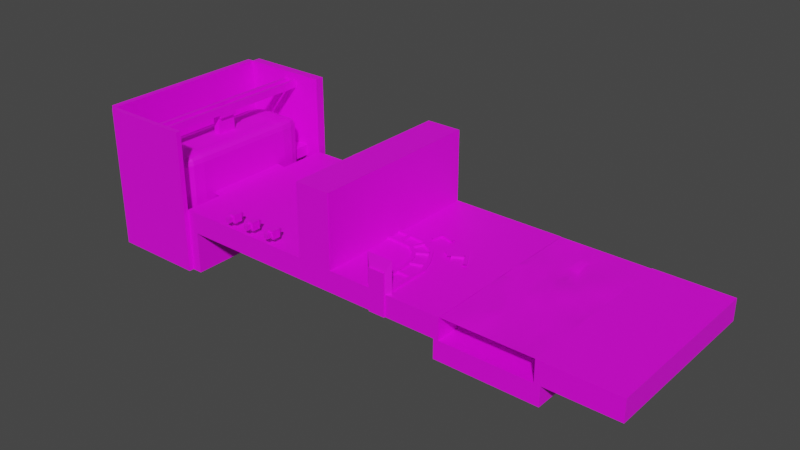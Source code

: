 # Source: Station.blend  (saved by Blender 3.6.13; exported with 4.5.12 LTS)
import bpy
from mathutils import Matrix  # noqa: F401  (used for matrix-valued properties, if any)

bpy.ops.wm.read_factory_settings(use_empty=True)
scene = bpy.context.scene
scene.name = 'Scene'

# ---- collections
col_collection = bpy.data.collections.new('Collection'); scene.collection.children.link(col_collection)

# ---- images (referenced by path relative to the original .blend; pixels are not part of the script)
import os
ASSET_DIR = os.environ.get("B2B_ASSET_DIR", "")  # directory of the original .blend (textures are referenced by path, not embedded)
HERE = os.path.dirname(os.path.abspath(__file__))  # packed textures are extracted next to this script under _unpacked/

def load_image(name, relpath, width, height, colorspace="sRGB"):
    """Load a texture the original file referenced (path relative to the .blend, or extracted next to this script)."""
    p = next((c for c in (os.path.join(HERE, relpath), os.path.join(ASSET_DIR, relpath)) if relpath and os.path.exists(c)), "")
    if p:
        img = bpy.data.images.load(p, check_existing=True)
        img.name = name
    else:  # same state as the original file: an image datablock whose file is absent (Cycles renders it pink)
        img = bpy.data.images.new(name, width, height)
        img.source = "FILE"
        img.filepath = "//" + (relpath or name)
    img.colorspace_settings.name = colorspace
    return img
img_dungeons_2_texture_01_a_png = load_image('Dungeons_2_Texture_01_A.png', 'Dungeons_2_Texture_01_A.png', 1024, 1024, 'sRGB')

# ---- materials (node trees are filled in below, after node groups)
mat_material = bpy.data.materials.new('Material')
mat_material.alpha_threshold = 0.0
mat_material.use_transparent_shadow = False
mat_material.roughness = 0.5
mat_material.line_color = (0.0, 0.0, 0.0, 1.0)

# ---- node groups
ng_auto_smooth = bpy.data.node_groups.new('Auto Smooth', 'GeometryNodeTree')
_s = ng_auto_smooth.interface.new_socket(name='Geometry', in_out='OUTPUT', socket_type='NodeSocketGeometry')
_s = ng_auto_smooth.interface.new_socket(name='Geometry', in_out='INPUT', socket_type='NodeSocketGeometry')
_s = ng_auto_smooth.interface.new_socket(name='Angle', in_out='INPUT', socket_type='NodeSocketFloat')
_s.subtype = 'ANGLE'
_s.min_value = 0.0
_s.max_value = 3.142
ng_auto_smooth.is_modifier = True
_N = ng_auto_smooth.nodes; _L = ng_auto_smooth.links
n0 = _N.new('NodeGroupOutput'); n0.name = 'Group Output'; n0.location = (480, -100)
n1 = _N.new('NodeGroupInput'); n1.name = 'Group Input'; n1.location = (-420, -300)
n2 = _N.new('NodeGroupInput'); n2.name = 'Group Input.001'; n2.location = (-60, -100)
n3 = _N.new('GeometryNodeSetShadeSmooth'); n3.name = 'Set Shade Smooth'; n3.location = (120, -100)
n3.domain = 'EDGE'
n4 = _N.new('GeometryNodeSetShadeSmooth'); n4.name = 'Set Shade Smooth.001'; n4.location = (300, -100)
n5 = _N.new('GeometryNodeInputMeshEdgeAngle'); n5.name = 'Edge Angle'; n5.location = (-420, -220)
n6 = _N.new('GeometryNodeInputEdgeSmooth'); n6.name = 'Is Edge Smooth'; n6.location = (-60, -160)
n7 = _N.new('GeometryNodeInputShadeSmooth'); n7.name = 'Is Face Smooth'; n7.location = (-240, -340)
n8 = _N.new('FunctionNodeBooleanMath'); n8.name = 'Boolean Math'; n8.location = (-60, -220)
n9 = _N.new('FunctionNodeCompare'); n9.name = 'Compare'; n9.location = (-240, -180)
n9.operation = 'LESS_EQUAL'
_L.new(n5.outputs[0], n9.inputs[0])
_L.new(n4.outputs[0], n0.inputs[0])
_L.new(n1.outputs[1], n9.inputs[1])
_L.new(n9.outputs[0], n8.inputs[0])
_L.new(n7.outputs[0], n8.inputs[1])
_L.new(n2.outputs[0], n3.inputs[0])
_L.new(n6.outputs[0], n3.inputs[1])
_L.new(n3.outputs[0], n4.inputs[0])
_L.new(n8.outputs[0], n3.inputs[2])
n0.is_active_output = True

# ---- material node trees
mat_material.use_nodes = True; mat_material.node_tree.nodes.clear()
_N = mat_material.node_tree.nodes; _L = mat_material.node_tree.links
n0 = _N.new('ShaderNodeOutputMaterial'); n0.name = 'Material Output'; n0.location = (300, 300)
n1 = _N.new('ShaderNodeBsdfPrincipled'); n1.name = 'Principled BSDF'; n1.location = (10, 300)
n1.distribution = 'GGX'
n1.subsurface_method = 'RANDOM_WALK_SKIN'
n1.inputs[3].default_value = 1.45
n1.inputs[27].default_value = (0.0, 0.0, 0.0, 1.0)
n1.inputs[28].default_value = 1.0
n2 = _N.new('ShaderNodeTexImage'); n2.name = 'Image Texture'; n2.location = (-302, 103)
n2.image = img_dungeons_2_texture_01_a_png
_L.new(n1.outputs[0], n0.inputs[0])
_L.new(n2.outputs[0], n1.inputs[0])
n0.is_active_output = True

# ---- world
world_world = bpy.data.worlds.new('World'); scene.world = world_world
world_world.use_nodes = True; world_world.node_tree.nodes.clear()
_N = world_world.node_tree.nodes; _L = world_world.node_tree.links
n0 = _N.new('ShaderNodeOutputWorld'); n0.name = 'World Output'; n0.location = (300, 300)
n1 = _N.new('ShaderNodeBackground'); n1.name = 'Background'; n1.location = (10, 300)
n1.inputs[0].default_value = (0.05088, 0.05088, 0.05088, 1.0)
_L.new(n1.outputs[0], n0.inputs[0])
n0.is_active_output = True
world_world.color = (0.05088, 0.05088, 0.05088)
world_world.use_sun_shadow = False
world_world.sun_shadow_jitter_overblur = 0.0

# ---- meshes
me_cube_001 = bpy.data.meshes.new('Cube.001')
me_cube_001.from_pydata([(-1.0, -1.0, -1.0), (-1.0, -1.0, 1.0), (-1.0, 1.0, -1.0), (-1.0, 1.0, 1.0), (1.0, -1.0, -1.0), (1.0, -1.0, 1.0), (1.0, 1.0, -1.0), (1.0, 1.0, 1.0), (-0.8459, 1.0, -1.0), (-0.8459, 1.0, 1.0), (-0.8459, -1.0, -1.0), (-0.8459, -1.0, 1.0), (-1.0, 1.0, -2.788), (-1.0, -1.0, -2.788), (-0.8459, 1.0, -2.788), (-0.8459, -1.0, -2.788), (-3.369, 1.0, -1.0), (-3.369, -1.0, -1.0), (-3.369, 1.0, -2.788), (-3.369, -1.0, -2.788), (-3.498, 1.0, -1.0), (-3.498, -1.0, -1.0), (-3.498, 1.0, -2.788), (-3.498, -1.0, -2.788), (-3.369, 1.0, 0.9838), (-3.369, -1.0, 0.9838), (-3.498, 1.0, 0.9838), (-3.498, -1.0, 0.9838), (-7.348, 1.0, -1.0), (-7.348, -1.0, -1.0), (-7.348, 1.0, 0.9838), (-7.348, -1.0, 0.9838), (-5.247, -1.0, 0.9838), (-5.247, -1.0, -1.0), (-5.247, 1.0, -1.0), (-5.247, 1.0, 0.9838), (-4.82, -1.0, -1.0), (-4.82, 1.0, -1.0), (-4.82, -1.0, 0.9838), (-4.82, 1.0, 0.9838), (-4.82, -1.016, 0.9838), (-5.247, -1.016, 0.9838), (-5.247, -1.016, -1.0), (-4.82, -1.016, -1.0), (-4.82, -1.0, 2.826), (-5.247, -1.0, 2.826), (-4.82, -1.016, 2.826), (-5.247, -1.016, 2.826), (-4.695, -0.9604, 0.9641), (-5.372, -0.9604, 0.9641), (-4.695, -0.9604, 3.888), (-5.372, -0.9604, 3.888), (-6.413, -1.0, 0.9838), (-6.413, 1.0, 0.9838), (-6.413, -1.0, -1.0), (-6.413, 1.0, -1.0), (-7.348, 1.0, 7.678), (-7.348, -1.0, 7.678), (-6.413, -1.0, 7.678), (-6.413, 1.0, 7.678), (-10.89, 1.0, -1.0), (-10.89, -1.0, -1.0), (-10.89, 1.0, 0.9838), (-10.89, -1.0, 0.9838), (-11.16, 1.0, -1.0), (-11.16, -1.0, -1.0), (-11.16, 1.0, 0.9838), (-11.16, -1.0, 0.9838), (-10.89, 1.0, -4.902), (-10.89, -1.0, -4.902), (-11.16, 1.0, -4.902), (-11.16, -1.0, -4.902), (-10.89, 1.0, -4.222), (-11.16, 1.0, -4.222), (-11.16, -1.0, -4.222), (-10.89, -1.0, -4.222), (-13.59, 1.0, -4.902), (-13.59, -1.0, -4.902), (-13.59, 1.0, -4.222), (-13.59, -1.0, -4.222), (-13.76, 1.0, -4.902), (-13.76, -1.0, -4.902), (-13.76, 1.0, -4.222), (-13.76, -1.0, -4.222), (-13.59, 1.0, 8.361), (-13.59, -1.0, 8.361), (-13.76, 1.0, 8.361), (-13.76, -1.0, 8.361), (-6.413, 0.235, 0.9838), (-6.413, -0.2629, 0.9838), (-6.413, -0.395, 3.472), (-6.413, -0.3112, 4.585), (-6.413, -0.2481, 5.558), (-6.413, -0.1435, 5.489), (-6.413, 0.0008236, 6.279), (-6.413, 0.1849, 5.552), (-6.413, 0.3412, 5.446), (-6.413, 0.2932, 3.913), (-6.413, 0.4193, 2.205), (-6.413, 0.2337, 1.627), (-7.34, 0.2385, 0.9557), (-7.348, -0.3745, 0.9838), (-7.348, 0.4226, 2.238), (-7.348, 0.3098, 3.782), (-7.348, 0.3337, 4.354), (-7.348, 0.2289, 4.77), (-7.348, 0.1544, 5.447), (-7.348, -0.1032, 5.371), (-7.348, -0.3027, 4.555), (-7.348, -0.318, 4.557), (-7.348, -0.4987, 3.444), (-7.348, -0.4198, 1.98), (-7.35, 0.235, 0.9838), (-7.35, -0.3728, 0.9838), (-7.35, -0.5001, 3.472), (-7.35, -0.3112, 4.585), (-7.35, -0.2481, 5.558), (-7.35, -0.1435, 5.489), (-7.35, 0.0008236, 6.279), (-7.35, 0.1849, 5.552), (-7.35, 0.3412, 5.446), (-7.35, 0.2932, 3.913), (-7.35, 0.4193, 2.205), (-7.35, 0.2461, 1.029), (-11.16, 1.105, -4.902), (-11.16, 1.105, -4.222), (-13.59, 1.105, -4.902), (-13.59, 1.105, -4.222), (-13.59, 1.0, 8.339), (-11.16, 1.0, 8.339), (-13.59, 1.105, 8.339), (-11.16, 1.105, 8.339), (-11.16, -1.056, -4.902), (-11.16, -1.056, -4.222), (-13.59, -1.056, -4.902), (-13.59, -1.056, -4.222), (-13.59, -1.0, 8.332), (-11.16, -1.0, 8.332), (-13.59, -1.056, 8.332), (-11.16, -1.056, 8.332)], [], [(0, 1, 3, 2), (8, 9, 7, 6), (6, 7, 5, 4), (10, 11, 1, 0), (8, 6, 4, 10), (9, 3, 1, 11), (7, 9, 11, 5), (2, 8, 14, 12), (4, 5, 11, 10), (2, 3, 9, 8), (12, 14, 15, 13), (13, 0, 17, 19), (10, 0, 13, 15), (8, 10, 15, 14), (19, 17, 21, 23), (0, 2, 16, 17), (12, 13, 19, 18), (2, 12, 18, 16), (21, 20, 22, 23), (18, 19, 23, 22), (16, 18, 22, 20), (21, 17, 25, 27), (25, 24, 26, 27), (54, 52, 31, 29), (16, 20, 26, 24), (17, 16, 24, 25), (31, 101, 100, 30, 62, 63), (55, 54, 29, 28), (30, 100, 102, 103, 104, 105, 106, 107, 108, 109, 110, 111, 101, 31, 57, 56), (53, 55, 28, 30), (39, 37, 34, 35), (38, 39, 35, 32), (37, 36, 33, 34), (32, 33, 42, 41), (21, 27, 38, 36), (20, 21, 36, 37), (27, 26, 39, 38), (26, 20, 37, 39), (43, 40, 41, 42), (36, 38, 40, 43), (33, 36, 43, 42), (41, 40, 46, 47), (44, 45, 47, 46), (32, 41, 47, 45), (45, 44, 50, 51), (40, 38, 44, 46), (48, 49, 51, 50), (38, 32, 49, 48), (44, 38, 48, 50), (32, 45, 51, 49), (35, 34, 55, 53), (32, 35, 53, 88, 89, 52), (34, 33, 54, 55), (33, 32, 52, 54), (58, 59, 56, 57), (31, 52, 58, 57), (52, 89, 90, 91, 92, 93, 94, 95, 96, 97, 98, 99, 88, 53, 59, 58), (53, 30, 56, 59), (62, 60, 64, 66), (29, 31, 63, 61), (28, 29, 61, 60), (30, 28, 60, 62), (64, 65, 67, 66), (63, 62, 66, 67), (61, 63, 67, 65), (73, 72, 68, 70), (68, 69, 71, 70), (73, 70, 124, 125), (75, 74, 71, 69), (72, 75, 69, 68), (60, 61, 75, 72), (61, 65, 74, 75), (65, 64, 73, 74), (64, 60, 72, 73), (77, 79, 83, 81), (74, 73, 78, 79), (70, 71, 77, 76), (83, 82, 80, 81), (76, 77, 81, 80), (78, 82, 86, 84), (78, 76, 80, 82), (85, 84, 86, 87), (82, 83, 87, 86), (79, 78, 84, 85), (83, 79, 85, 87), (91, 90, 114, 115), (94, 93, 117, 118), (98, 97, 121, 122), (95, 94, 118, 119), (92, 91, 115, 116), (99, 98, 122, 123), (89, 88, 112, 113), (96, 95, 119, 120), (93, 92, 116, 117), (88, 99, 123, 112), (90, 89, 113, 114), (97, 96, 120, 121), (125, 124, 126, 127), (70, 76, 126, 124), (127, 78, 128, 130), (76, 78, 127, 126), (128, 129, 131, 130), (73, 125, 131, 129), (125, 127, 130, 131), (132, 133, 135, 134), (79, 77, 134, 135), (77, 71, 132, 134), (71, 74, 133, 132), (79, 135, 138, 136), (135, 133, 139, 138), (133, 74, 137, 139)])
_uv = me_cube_001.uv_layers.new(name='UVMap')
_uv.uv.foreach_set('vector', [0.3325, 0.1206, 0.3328, 0.1206, 0.3328, 0.1208, 0.3325, 0.1208, 0.3325, 0.1208, 0.3328, 0.1208, 0.3328, 0.121, 0.3325, 0.121, 0.3325, 0.121, 0.3328, 0.121, 0.3328, 0.1213, 0.3325, 0.1213, 0.3325, 0.1215, 0.3328, 0.1215, 0.3328, 0.1215, 0.3325, 0.1215, 0.3323, 0.121, 0.3325, 0.121, 0.3325, 0.1213, 0.3323, 0.1213, 0.333, 0.121, 0.333, 0.121, 0.333, 0.1213, 0.333, 0.1213, 0.3328, 0.121, 0.333, 0.121, 0.333, 0.1213, 0.3328, 0.1213, 0.3325, 0.1208, 0.3325, 0.1208, 0.3325, 0.1208, 0.3325, 0.1208, 0.3325, 0.1213, 0.3328, 0.1213, 0.3328, 0.1215, 0.3325, 0.1215, 0.3325, 0.1208, 0.3328, 0.1208, 0.3328, 0.1208, 0.3325, 0.1208, 0.3323, 0.121, 0.3323, 0.121, 0.3323, 0.1213, 0.3323, 0.1213, 0.3325, 0.1215, 0.3325, 0.1215, 0.3325, 0.1215, 0.3325, 0.1215, 0.3325, 0.1215, 0.3325, 0.1215, 0.3325, 0.1215, 0.3325, 0.1215, 0.3323, 0.121, 0.3323, 0.1213, 0.3323, 0.1213, 0.3323, 0.121, 0.3325, 0.1215, 0.3325, 0.1215, 0.3325, 0.1215, 0.3325, 0.1215, 0.3325, 0.1206, 0.3325, 0.1208, 0.3325, 0.1208, 0.3325, 0.1206, 0.3323, 0.121, 0.3323, 0.1213, 0.3323, 0.1213, 0.3323, 0.121, 0.3325, 0.1208, 0.3325, 0.1208, 0.3325, 0.1208, 0.3325, 0.1208, 0.3325, 0.1206, 0.3325, 0.1208, 0.3325, 0.1208, 0.3325, 0.1206, 0.3323, 0.121, 0.3323, 0.1213, 0.3323, 0.1213, 0.3323, 0.121, 0.3325, 0.1208, 0.3325, 0.1208, 0.3325, 0.1208, 0.3325, 0.1208, 0.3325, 0.1215, 0.3325, 0.1215, 0.3325, 0.1215, 0.3325, 0.1215, 0.3325, 0.1206, 0.3325, 0.1208, 0.3325, 0.1208, 0.3325, 0.1206, 0.3325, 0.1215, 0.3325, 0.1215, 0.3325, 0.1215, 0.3325, 0.1215, 0.3325, 0.1208, 0.3325, 0.1208, 0.3325, 0.1208, 0.3325, 0.1208, 0.3325, 0.1206, 0.3325, 0.1208, 0.3325, 0.1208, 0.3325, 0.1206, 0.3325, 0.1206, 0.3325, 0.1206, 0.3325, 0.1207, 0.3325, 0.1208, 0.3325, 0.1208, 0.3325, 0.1206, 0.3325, 0.1208, 0.3325, 0.1206, 0.3325, 0.1206, 0.3325, 0.1208, 0.04587, 0.3312, 0.04587, 0.3311, 0.04587, 0.3311, 0.04587, 0.3311, 0.04587, 0.3311, 0.04587, 0.3311, 0.04587, 0.3311, 0.04587, 0.3311, 0.04587, 0.331, 0.04587, 0.331, 0.04587, 0.331, 0.04587, 0.331, 0.04587, 0.331, 0.04587, 0.331, 0.04587, 0.331, 0.04587, 0.3312, 0.3325, 0.1208, 0.3325, 0.1208, 0.3325, 0.1208, 0.3325, 0.1208, 0.3325, 0.1208, 0.3325, 0.1208, 0.3325, 0.1208, 0.3325, 0.1208, 0.3325, 0.1206, 0.3325, 0.1208, 0.3325, 0.1208, 0.3325, 0.1206, 0.3325, 0.1208, 0.3325, 0.1206, 0.3325, 0.1206, 0.3325, 0.1208, 0.3325, 0.1215, 0.3325, 0.1215, 0.3325, 0.1215, 0.3325, 0.1215, 0.3325, 0.1215, 0.3325, 0.1215, 0.3325, 0.1215, 0.3325, 0.1215, 0.3325, 0.1208, 0.3325, 0.1206, 0.3325, 0.1206, 0.3325, 0.1208, 0.3325, 0.1206, 0.3325, 0.1208, 0.3325, 0.1208, 0.3325, 0.1206, 0.3325, 0.1208, 0.3325, 0.1208, 0.3325, 0.1208, 0.3325, 0.1208, 0.3325, 0.1215, 0.3325, 0.1215, 0.3325, 0.1215, 0.3325, 0.1215, 0.3325, 0.1215, 0.3325, 0.1215, 0.3325, 0.1215, 0.3325, 0.1215, 0.3325, 0.1206, 0.3325, 0.1206, 0.3325, 0.1206, 0.3325, 0.1206, 0.3325, 0.1215, 0.3325, 0.1215, 0.3325, 0.1215, 0.3325, 0.1215, 0.3325, 0.1206, 0.3325, 0.1206, 0.3325, 0.1206, 0.3325, 0.1206, 0.3325, 0.1215, 0.3325, 0.1215, 0.3325, 0.1215, 0.3325, 0.1215, 0.3325, 0.1206, 0.3325, 0.1206, 0.3325, 0.1206, 0.3325, 0.1206, 0.3325, 0.1215, 0.3325, 0.1215, 0.3325, 0.1215, 0.3325, 0.1215, 0.01757, 0.009824, 0.01757, 0.009824, 0.01757, 0.009824, 0.01757, 0.009824, 0.3325, 0.1206, 0.3325, 0.1206, 0.3325, 0.1206, 0.3325, 0.1206, 0.3325, 0.1215, 0.3325, 0.1215, 0.3325, 0.1215, 0.3325, 0.1215, 0.3325, 0.1215, 0.3325, 0.1215, 0.3325, 0.1215, 0.3325, 0.1215, 0.3325, 0.1208, 0.3325, 0.1208, 0.3325, 0.1208, 0.3325, 0.1208, 0.3325, 0.1206, 0.3325, 0.1208, 0.3325, 0.1208, 0.3325, 0.1207, 0.3325, 0.1206, 0.3325, 0.1206, 0.3325, 0.1208, 0.3325, 0.1206, 0.3325, 0.1206, 0.3325, 0.1208, 0.3325, 0.1215, 0.3325, 0.1215, 0.3325, 0.1215, 0.3325, 0.1215, 0.04587, 0.331, 0.04587, 0.3312, 0.04587, 0.3312, 0.04587, 0.331, 0.04587, 0.3319, 0.04587, 0.3319, 0.04587, 0.3319, 0.04587, 0.3319, 0.04587, 0.331, 0.04587, 0.331, 0.04587, 0.331, 0.04587, 0.331, 0.04587, 0.331, 0.04587, 0.3311, 0.04587, 0.3311, 0.04587, 0.3311, 0.04587, 0.3311, 0.04587, 0.3311, 0.04587, 0.3311, 0.04587, 0.3311, 0.04587, 0.3311, 0.04587, 0.3312, 0.04587, 0.3312, 0.04587, 0.331, 0.04587, 0.3312, 0.04587, 0.3312, 0.04587, 0.3312, 0.04587, 0.3312, 0.3325, 0.1208, 0.3325, 0.1208, 0.3325, 0.1208, 0.3325, 0.1208, 0.3325, 0.1215, 0.3325, 0.1215, 0.3325, 0.1215, 0.3325, 0.1215, 0.3325, 0.1208, 0.3325, 0.1206, 0.3325, 0.1206, 0.3325, 0.1208, 0.3325, 0.1208, 0.3325, 0.1208, 0.3325, 0.1208, 0.3325, 0.1208, 0.3325, 0.1208, 0.3325, 0.1206, 0.3325, 0.1206, 0.3325, 0.1208, 0.3325, 0.1206, 0.3325, 0.1208, 0.3325, 0.1208, 0.3325, 0.1206, 0.3325, 0.1215, 0.3325, 0.1215, 0.3325, 0.1215, 0.3325, 0.1215, 0.3325, 0.1208, 0.3325, 0.1208, 0.3325, 0.1208, 0.3325, 0.1208, 0.3325, 0.1208, 0.3325, 0.1206, 0.3325, 0.1206, 0.3325, 0.1208, 0.3325, 0.1208, 0.3325, 0.1208, 0.3325, 0.1208, 0.3325, 0.1208, 0.3325, 0.1215, 0.3325, 0.1215, 0.3325, 0.1215, 0.3325, 0.1215, 0.3325, 0.1208, 0.3325, 0.1206, 0.3325, 0.1206, 0.3325, 0.1208, 0.3325, 0.1208, 0.3325, 0.1206, 0.3325, 0.1206, 0.3325, 0.1208, 0.3325, 0.1215, 0.3325, 0.1215, 0.3325, 0.1215, 0.3325, 0.1215, 0.3325, 0.1206, 0.3325, 0.1208, 0.3325, 0.1208, 0.3325, 0.1206, 0.3325, 0.1208, 0.3325, 0.1208, 0.3325, 0.1208, 0.3325, 0.1208, 0.3325, 0.1215, 0.3325, 0.1215, 0.3325, 0.1215, 0.3325, 0.1215, 0.3325, 0.1206, 0.3325, 0.1208, 0.3325, 0.1208, 0.3325, 0.1206, 0.3325, 0.1208, 0.3325, 0.1206, 0.3325, 0.1206, 0.3325, 0.1208, 0.3325, 0.1206, 0.3325, 0.1208, 0.3325, 0.1208, 0.3325, 0.1206, 0.3325, 0.1208, 0.3325, 0.1206, 0.3325, 0.1206, 0.3325, 0.1208, 0.3325, 0.1208, 0.3325, 0.1208, 0.3325, 0.1208, 0.3325, 0.1208, 0.3325, 0.1208, 0.3325, 0.1208, 0.3325, 0.1208, 0.3325, 0.1208, 0.3325, 0.1206, 0.3325, 0.1208, 0.3325, 0.1208, 0.3325, 0.1206, 0.3325, 0.1208, 0.3325, 0.1206, 0.3325, 0.1206, 0.3325, 0.1208, 0.3325, 0.1206, 0.3325, 0.1208, 0.3325, 0.1208, 0.3325, 0.1206, 0.3325, 0.1215, 0.3325, 0.1215, 0.3325, 0.1215, 0.3325, 0.1215, 0.3325, 0.1206, 0.3325, 0.1206, 0.3325, 0.1206, 0.3325, 0.1206, 0.3325, 0.1207, 0.3325, 0.1207, 0.3325, 0.1207, 0.3325, 0.1207, 0.3325, 0.1207, 0.3325, 0.1207, 0.3325, 0.1207, 0.3325, 0.1207, 0.3325, 0.1207, 0.3325, 0.1207, 0.3325, 0.1207, 0.3325, 0.1207, 0.3325, 0.1206, 0.3325, 0.1206, 0.3325, 0.1206, 0.3325, 0.1206, 0.3325, 0.1207, 0.3325, 0.1207, 0.3325, 0.1207, 0.3325, 0.1207, 0.3325, 0.1206, 0.3325, 0.1207, 0.3325, 0.1207, 0.3325, 0.1206, 0.3325, 0.1207, 0.3325, 0.1207, 0.3325, 0.1207, 0.3325, 0.1207, 0.3325, 0.1207, 0.3325, 0.1206, 0.3325, 0.1206, 0.3325, 0.1207, 0.3325, 0.1207, 0.3325, 0.1207, 0.3325, 0.1207, 0.3325, 0.1207, 0.3325, 0.1206, 0.3325, 0.1206, 0.3325, 0.1206, 0.3325, 0.1206, 0.3325, 0.1207, 0.3325, 0.1207, 0.3325, 0.1207, 0.3325, 0.1207, 0.3325, 0.1208, 0.3325, 0.1208, 0.3325, 0.1208, 0.3325, 0.1208, 0.3325, 0.1208, 0.3325, 0.1208, 0.3325, 0.1208, 0.3325, 0.1208, 0.3325, 0.1208, 0.3325, 0.1208, 0.3325, 0.1208, 0.3325, 0.1208, 0.3325, 0.1208, 0.3325, 0.1208, 0.3325, 0.1208, 0.3325, 0.1208, 0.3325, 0.1208, 0.3325, 0.1208, 0.3325, 0.1208, 0.3325, 0.1208, 0.3325, 0.1208, 0.3325, 0.1208, 0.3325, 0.1208, 0.3325, 0.1208, 0.3325, 0.1208, 0.3325, 0.1208, 0.3325, 0.1208, 0.3325, 0.1208, 0.3325, 0.1215, 0.3325, 0.1215, 0.3325, 0.1215, 0.3325, 0.1215, 0.3325, 0.1215, 0.3325, 0.1215, 0.3325, 0.1215, 0.3325, 0.1215, 0.3325, 0.1206, 0.3325, 0.1206, 0.3325, 0.1206, 0.3325, 0.1206, 0.3325, 0.1215, 0.3325, 0.1215, 0.3325, 0.1215, 0.3325, 0.1215, 0.3325, 0.1215, 0.3325, 0.1215, 0.3325, 0.1215, 0.3325, 0.1215, 0.3325, 0.1215, 0.3325, 0.1215, 0.3325, 0.1215, 0.3325, 0.1215, 0.3325, 0.1215, 0.3325, 0.1215, 0.3325, 0.1215, 0.3325, 0.1215])
me_cube_001.materials.append(mat_material)
me_cube_001.update()
me_cube_002 = bpy.data.meshes.new('Cube.002')
me_cube_002.from_pydata([(-17.67, 36.18, 1.0), (-17.67, 36.18, -1.0), (-17.54, 38.17, -1.0), (-17.54, 38.17, 1.0), (-28.07, 36.84, 1.0), (-28.07, 36.84, -1.0), (-28.07, 38.84, -1.0), (-28.07, 38.84, 1.0), (-33.85, 36.86, 1.0), (-33.85, 36.86, -1.0), (-33.84, 38.86, -1.0), (-33.84, 38.86, 1.0), (-19.59, 28.29, 1.0), (-19.59, 28.29, -1.0), (-19.46, 30.29, -1.0), (-19.46, 30.29, 1.0), (-27.82, 28.85, 1.0), (-27.82, 28.85, -1.0), (-27.87, 30.85, -1.0), (-27.87, 30.85, 1.0), (-33.72, 28.73, 1.0), (-33.72, 28.73, -1.0), (-33.77, 30.72, -1.0), (-33.77, 30.72, 1.0), (-18.02, 29.39, -1.0), (-18.02, 29.39, 1.0), (-18.4, 27.48, -1.0), (-18.4, 27.48, 1.0), (-16.65, 35.65, 1.0), (-16.65, 35.65, -1.0), (-25.84, 30.71, 1.0), (-25.84, 28.72, 1.0), (-25.84, 28.72, -1.0), (-25.84, 30.71, -1.0), (-27.47, 36.8, 1.0), (-27.47, 36.8, -1.0), (-25.45, 36.66, 1.0), (-25.45, 36.66, -1.0), (-3.847, 22.05, 1.0), (-3.847, 22.05, -1.0), (-2.114, 23.05, -1.0), (-2.114, 23.05, 1.0), (-8.906, 31.09, 1.0), (-8.906, 31.09, -1.0), (-7.92, 32.83, -1.0), (-7.92, 32.83, 1.0), (-17.67, 36.18, 1.0), (-17.67, 36.18, -1.0), (-17.54, 38.17, -1.0), (-17.54, 38.17, 1.0), (-10.85, 21.62, -1.0), (-10.85, 21.62, 1.0), (-14.96, 25.11, 1.0), (-14.96, 25.11, -1.0), (-13.87, 26.79, -1.0), (-13.87, 26.79, 1.0), (-19.46, 30.29, -1.0), (-19.46, 30.29, 1.0), (-12.95, 25.22, 1.0), (-14.24, 23.75, 1.0), (-14.24, 23.75, -1.0), (-12.95, 25.22, -1.0), (-8.156, 30.12, 1.0), (-8.156, 30.12, -1.0), (-7.268, 28.53, 1.0), (-7.268, 28.53, -1.0), (-18.02, 29.39, -1.0), (-18.02, 29.39, 1.0), (-18.4, 27.48, -1.0), (-18.4, 27.48, 1.0), (-16.65, 35.64, 1.0), (-16.65, 35.64, -1.0), (-15.18, 34.81, -1.0), (-15.18, 34.81, 1.0), (-52.79, 15.4, -5.919), (-52.79, 15.4, 32.56), (-52.79, 57.36, -5.919), (-52.79, 57.36, 32.56), (-33.39, -12.33, -6.989), (-33.39, -12.33, 39.75), (-33.39, 85.09, -6.989), (-33.39, 85.09, 39.75)], [], [(0, 3, 7, 4), (7, 6, 10, 11), (1, 0, 4, 5), (3, 2, 6, 7), (2, 1, 5, 6), (9, 8, 11, 10), (6, 5, 9, 10), (4, 7, 11, 8), (5, 4, 8, 9), (31, 30, 19, 16), (24, 26, 13, 14), (27, 25, 15, 12), (26, 27, 12, 13), (17, 16, 20, 21), (32, 31, 16, 17), (33, 18, 35, 37), (33, 32, 17, 18), (21, 20, 23, 22), (19, 18, 22, 23), (18, 17, 21, 22), (16, 19, 23, 20), (14, 15, 28, 29), (14, 13, 32, 33), (15, 14, 33, 30), (13, 12, 31, 32), (12, 15, 30, 31), (36, 37, 35, 34), (18, 19, 34, 35), (19, 30, 36, 34), (30, 33, 37, 36), (41, 40, 44, 45), (42, 45, 49, 46), (40, 39, 43, 44), (38, 41, 45, 42), (39, 38, 42, 43), (43, 42, 46, 47), (45, 44, 48, 49), (44, 43, 47, 48), (59, 58, 55, 52), (66, 56, 71, 72), (60, 59, 52, 53), (54, 55, 62, 63), (61, 60, 53, 54), (51, 50, 61, 58), (64, 65, 63, 62), (58, 61, 65, 64), (55, 58, 64, 62), (61, 54, 63, 65), (53, 52, 69, 68), (52, 55, 67, 69), (54, 53, 68, 66), (55, 54, 66, 67), (73, 72, 71, 70), (67, 66, 72, 73), (57, 67, 73, 70), (74, 75, 77, 76), (76, 77, 81, 80), (80, 81, 79, 78), (78, 79, 75, 74), (76, 80, 78, 74), (81, 77, 75, 79)])
_uv = me_cube_002.uv_layers.new(name='UVMap')
_uv.uv.foreach_set('vector', [0.3849, 0.1518, 0.3845, 0.1518, 0.3845, 0.1518, 0.3849, 0.1518, 0.3845, 0.1518, 0.3842, 0.1518, 0.3842, 0.1518, 0.3845, 0.1518, 0.3842, 0.1515, 0.3845, 0.1515, 0.3845, 0.1515, 0.3842, 0.1515, 0.3845, 0.1518, 0.3842, 0.1518, 0.3842, 0.1518, 0.3845, 0.1518, 0.3842, 0.1518, 0.3838, 0.1518, 0.3838, 0.1518, 0.3842, 0.1518, 0.3842, 0.1515, 0.3845, 0.1515, 0.3845, 0.1518, 0.3842, 0.1518, 0.3842, 0.1518, 0.3838, 0.1518, 0.3838, 0.1518, 0.3842, 0.1518, 0.3849, 0.1518, 0.3845, 0.1518, 0.3845, 0.1518, 0.3849, 0.1518, 0.3842, 0.1515, 0.3845, 0.1515, 0.3845, 0.1515, 0.3842, 0.1515, 0.3849, 0.1518, 0.3845, 0.1518, 0.3845, 0.1518, 0.3849, 0.1518, 0.3842, 0.1518, 0.3838, 0.1518, 0.3838, 0.1518, 0.3842, 0.1518, 0.3849, 0.1518, 0.3845, 0.1518, 0.3845, 0.1518, 0.3849, 0.1518, 0.3842, 0.1515, 0.3845, 0.1515, 0.3845, 0.1515, 0.3842, 0.1515, 0.3842, 0.1515, 0.3845, 0.1515, 0.3845, 0.1515, 0.3842, 0.1515, 0.3842, 0.1515, 0.3845, 0.1515, 0.3845, 0.1515, 0.3842, 0.1515, 0.7551, 0.636, 0.7551, 0.636, 0.7551, 0.636, 0.7551, 0.636, 0.3842, 0.1518, 0.3838, 0.1518, 0.3838, 0.1518, 0.3842, 0.1518, 0.3842, 0.1515, 0.3845, 0.1515, 0.3845, 0.1518, 0.3842, 0.1518, 0.3845, 0.1518, 0.3842, 0.1518, 0.3842, 0.1518, 0.3845, 0.1518, 0.3842, 0.1518, 0.3838, 0.1518, 0.3838, 0.1518, 0.3842, 0.1518, 0.3849, 0.1518, 0.3845, 0.1518, 0.3845, 0.1518, 0.3849, 0.1518, 0.7551, 0.636, 0.7555, 0.636, 0.7555, 0.636, 0.7551, 0.636, 0.3842, 0.1518, 0.3838, 0.1518, 0.3838, 0.1518, 0.3842, 0.1518, 0.3845, 0.1518, 0.3842, 0.1518, 0.3842, 0.1518, 0.3845, 0.1518, 0.3842, 0.1515, 0.3845, 0.1515, 0.3845, 0.1515, 0.3842, 0.1515, 0.3849, 0.1518, 0.3845, 0.1518, 0.3845, 0.1518, 0.3849, 0.1518, 0.3845, 0.1518, 0.3842, 0.1518, 0.3842, 0.1518, 0.3845, 0.1518, 0.7551, 0.636, 0.7555, 0.636, 0.7555, 0.636, 0.7551, 0.636, 0.7555, 0.636, 0.7555, 0.636, 0.7555, 0.636, 0.7555, 0.636, 0.7555, 0.636, 0.7551, 0.636, 0.7551, 0.636, 0.7555, 0.636, 0.3845, 0.1518, 0.3842, 0.1518, 0.3842, 0.1518, 0.3845, 0.1518, 0.3849, 0.1518, 0.3845, 0.1518, 0.3845, 0.1518, 0.3849, 0.1518, 0.3842, 0.1518, 0.3838, 0.1518, 0.3838, 0.1518, 0.3842, 0.1518, 0.3849, 0.1518, 0.3845, 0.1518, 0.3845, 0.1518, 0.3849, 0.1518, 0.3842, 0.1515, 0.3845, 0.1515, 0.3845, 0.1515, 0.3842, 0.1515, 0.3842, 0.1515, 0.3845, 0.1515, 0.3845, 0.1515, 0.3842, 0.1515, 0.3845, 0.1518, 0.3842, 0.1518, 0.3842, 0.1518, 0.3845, 0.1518, 0.3842, 0.1518, 0.3838, 0.1518, 0.3838, 0.1518, 0.3842, 0.1518, 0.3849, 0.1518, 0.3845, 0.1518, 0.3845, 0.1518, 0.3849, 0.1518, 0.7551, 0.636, 0.7551, 0.636, 0.7551, 0.636, 0.7551, 0.636, 0.3842, 0.1515, 0.3845, 0.1515, 0.3845, 0.1515, 0.3842, 0.1515, 0.7551, 0.636, 0.7555, 0.636, 0.7555, 0.636, 0.7551, 0.636, 0.3842, 0.1518, 0.3838, 0.1518, 0.3838, 0.1518, 0.3842, 0.1518, 0.3845, 0.1518, 0.3842, 0.1518, 0.3842, 0.1518, 0.3845, 0.1518, 0.3845, 0.1518, 0.3842, 0.1518, 0.3842, 0.1518, 0.3845, 0.1518, 0.7555, 0.636, 0.7551, 0.636, 0.7551, 0.636, 0.7555, 0.636, 0.7555, 0.636, 0.7555, 0.636, 0.7555, 0.636, 0.7555, 0.636, 0.7551, 0.636, 0.7551, 0.636, 0.7551, 0.636, 0.7551, 0.636, 0.3842, 0.1515, 0.3845, 0.1515, 0.3845, 0.1515, 0.3842, 0.1515, 0.3849, 0.1518, 0.3845, 0.1518, 0.3845, 0.1518, 0.3849, 0.1518, 0.3842, 0.1518, 0.3838, 0.1518, 0.3838, 0.1518, 0.3842, 0.1518, 0.3845, 0.1518, 0.3842, 0.1518, 0.3842, 0.1518, 0.3845, 0.1518, 0.3845, 0.1518, 0.3842, 0.1518, 0.3842, 0.1518, 0.3845, 0.1518, 0.7555, 0.636, 0.7551, 0.636, 0.7551, 0.636, 0.7555, 0.636, 0.7555, 0.636, 0.7555, 0.636, 0.7555, 0.636, 0.7555, 0.636, 0.05074, 0.3246, 0.05108, 0.3246, 0.05108, 0.3249, 0.05074, 0.3249, 0.05074, 0.3249, 0.05108, 0.3249, 0.05108, 0.3253, 0.05074, 0.3253, 0.05074, 0.3253, 0.05108, 0.3253, 0.05108, 0.3256, 0.05074, 0.3256, 0.05074, 0.3256, 0.05108, 0.3256, 0.05108, 0.326, 0.05074, 0.326, 0.0504, 0.3253, 0.05074, 0.3253, 0.05074, 0.3256, 0.0504, 0.3256, 0.05108, 0.3253, 0.05142, 0.3253, 0.05142, 0.3256, 0.05108, 0.3256])
me_cube_002.materials.append(mat_material)
me_cube_002.update()
me_cube_004 = bpy.data.meshes.new('Cube.004')
me_cube_004.from_pydata([(-1.0, -10.96, -1.0), (-1.0, -10.96, 1.0), (-1.0, 1.0, -1.0), (-1.0, 1.0, 1.0), (1.0, -10.96, -1.0), (1.0, -10.96, 1.0), (1.0, 1.0, -1.0), (1.0, 1.0, 1.0), (-0.9333, 14.44, 1.0), (-0.9333, 14.44, -1.0), (0.9333, 15.16, -1.0), (0.9333, 15.16, 1.0), (-3.847, 22.05, 1.0), (-3.847, 22.05, -1.0), (-2.114, 23.05, -1.0), (-2.114, 23.05, 1.0), (0.9638, 8.684, 1.0), (-0.9638, 8.294, 1.0), (-0.9638, 8.294, -1.0), (0.9638, 8.684, -1.0), (-0.9699, 7.07, 1.0), (-0.9699, 7.07, -1.0), (0.9699, 7.394, 1.0), (0.9699, 7.394, -1.0), (-1.0, -4.6, -1.0), (-1.0, -4.6, 1.0), (1.0, -4.6, -1.0), (1.0, -4.6, 1.0), (-1.0, -3.093, 1.0), (1.0, -3.093, -1.0), (-1.0, -3.093, -1.0), (1.0, -3.093, 1.0), (-0.5905, 19.1, 1.0), (-2.39, 18.24, 1.0), (-2.39, 18.24, -1.0), (-0.5905, 19.1, -1.0), (-1.352, 21.07, 1.0), (-1.352, 21.07, -1.0), (-3.118, 20.14, 1.0), (-3.118, 20.14, -1.0), (-10.27, -10.96, -1.0), (-10.27, -10.96, 1.0), (-10.27, 1.0, -1.0), (-10.27, 1.0, 1.0), (-8.273, -10.96, -1.0), (-8.273, -10.96, 1.0), (-8.273, 1.0, -1.0), (-8.273, 1.0, 1.0), (-10.22, 13.58, 1.0), (-10.22, 13.58, -1.0), (-8.326, 14.22, -1.0), (-8.326, 14.22, 1.0), (-12.6, 20.64, 1.0), (-12.6, 20.64, -1.0), (-10.85, 21.62, -1.0), (-10.85, 21.62, 1.0), (-8.299, 7.609, 1.0), (-10.25, 7.288, 1.0), (-10.25, 7.288, -1.0), (-8.299, 7.609, -1.0), (-10.25, 5.87, 1.0), (-10.25, 5.87, -1.0), (-8.293, 6.119, 1.0), (-8.293, 6.119, -1.0), (-10.27, -4.934, -1.0), (-10.27, -4.934, 1.0), (-8.273, -4.934, -1.0), (-8.273, -4.934, 1.0), (-10.27, -3.522, 1.0), (-8.273, -3.522, -1.0), (-10.27, -3.522, -1.0), (-8.273, -3.522, 1.0), (-9.481, 17.61, 1.0), (-11.31, 16.81, 1.0), (-11.31, 16.81, -1.0), (-9.481, 17.61, -1.0), (-10.76, 15.19, 1.0), (-10.76, 15.19, -1.0), (-8.903, 15.91, 1.0), (-8.903, 15.91, -1.0), (-2.43, 18.26, 1.0), (-3.052, 19.94, 1.0), (-2.43, 18.26, -1.0), (-3.052, 19.94, -1.0), (-0.9498, 6.148, 1.0), (-0.9558, 7.638, 1.0), (-0.9498, 6.148, -1.0), (-0.9558, 7.638, -1.0), (-1.035, -3.522, 1.0), (-1.035, -4.934, 1.0), (-1.035, -4.934, -1.0), (-1.035, -3.522, -1.0), (-12.95, 25.22, 1.0), (-14.24, 23.75, 1.0), (-14.24, 23.75, -1.0), (-12.95, 25.22, -1.0)], [], [(30, 28, 3, 2), (17, 16, 11, 8), (26, 27, 5, 4), (4, 5, 1, 0), (24, 26, 4, 0), (27, 25, 1, 5), (38, 36, 15, 12), (18, 17, 8, 9), (16, 19, 10, 11), (19, 18, 9, 10), (39, 38, 12, 13), (36, 37, 14, 15), (37, 39, 13, 14), (23, 21, 18, 19), (22, 23, 19, 16), (21, 20, 17, 18), (20, 22, 16, 17), (3, 7, 22, 20), (2, 3, 20, 21), (7, 6, 23, 22), (6, 2, 21, 23), (31, 28, 25, 27), (30, 29, 26, 24), (29, 31, 27, 26), (0, 1, 25, 24), (6, 7, 31, 29), (2, 6, 29, 30), (7, 3, 28, 31), (24, 25, 28, 30), (10, 9, 34, 35), (11, 10, 35, 32), (9, 8, 33, 34), (8, 11, 32, 33), (35, 34, 39, 37), (32, 35, 37, 36), (34, 33, 38, 39), (33, 32, 36, 38), (70, 68, 43, 42), (57, 56, 51, 48), (66, 67, 45, 44), (44, 45, 41, 40), (64, 66, 44, 40), (67, 65, 41, 45), (73, 72, 55, 52), (58, 57, 48, 49), (56, 59, 50, 51), (59, 58, 49, 50), (74, 73, 52, 53), (72, 75, 54, 55), (75, 74, 53, 54), (63, 61, 58, 59), (56, 62, 84, 85), (61, 60, 57, 58), (60, 62, 56, 57), (43, 47, 62, 60), (42, 43, 60, 61), (47, 46, 63, 62), (46, 42, 61, 63), (71, 68, 65, 67), (70, 69, 66, 64), (67, 66, 90, 89), (40, 41, 65, 64), (46, 47, 71, 69), (42, 46, 69, 70), (47, 43, 68, 71), (64, 65, 68, 70), (79, 77, 74, 75), (75, 72, 81, 83), (77, 76, 73, 74), (76, 78, 72, 73), (48, 51, 78, 76), (49, 48, 76, 77), (51, 50, 79, 78), (50, 49, 77, 79), (80, 82, 83, 81), (79, 75, 83, 82), (78, 79, 82, 80), (72, 78, 80, 81), (84, 86, 87, 85), (59, 56, 85, 87), (63, 59, 87, 86), (62, 63, 86, 84), (91, 88, 89, 90), (66, 69, 91, 90), (71, 67, 89, 88), (69, 71, 88, 91), (54, 53, 94, 95), (53, 52, 93, 94), (52, 55, 92, 93)])
_uv = me_cube_004.uv_layers.new(name='UVMap')
_uv.uv.foreach_set('vector', [0.3808, 0.1412, 0.3805, 0.1412, 0.3805, 0.141, 0.3808, 0.141, 0.3802, 0.1407, 0.3805, 0.1407, 0.3805, 0.1407, 0.3802, 0.1407, 0.3808, 0.1406, 0.3805, 0.1406, 0.3805, 0.1404, 0.3808, 0.1404, 0.3808, 0.1404, 0.3805, 0.1404, 0.3805, 0.1401, 0.3808, 0.1401, 0.3811, 0.1406, 0.3808, 0.1406, 0.3808, 0.1404, 0.3811, 0.1404, 0.3805, 0.1406, 0.3802, 0.1406, 0.3802, 0.1404, 0.3805, 0.1404, 0.3802, 0.1407, 0.3805, 0.1407, 0.3805, 0.1407, 0.3802, 0.1407, 0.3808, 0.141, 0.3805, 0.141, 0.3805, 0.141, 0.3808, 0.141, 0.3805, 0.1407, 0.3808, 0.1407, 0.3808, 0.1407, 0.3805, 0.1407, 0.3808, 0.1407, 0.3811, 0.1407, 0.3811, 0.1407, 0.3808, 0.1407, 0.3808, 0.141, 0.3805, 0.141, 0.3805, 0.141, 0.3808, 0.141, 0.3805, 0.1407, 0.3808, 0.1407, 0.3808, 0.1407, 0.3805, 0.1407, 0.3808, 0.1407, 0.3811, 0.1407, 0.3811, 0.1407, 0.3808, 0.1407, 0.3808, 0.1407, 0.3811, 0.1407, 0.3811, 0.1407, 0.3808, 0.1407, 0.3805, 0.1407, 0.3808, 0.1407, 0.3808, 0.1407, 0.3805, 0.1407, 0.3808, 0.141, 0.3805, 0.141, 0.3805, 0.141, 0.3808, 0.141, 0.3802, 0.1407, 0.3805, 0.1407, 0.3805, 0.1407, 0.3802, 0.1407, 0.3802, 0.1407, 0.3805, 0.1407, 0.3805, 0.1407, 0.3802, 0.1407, 0.3808, 0.141, 0.3805, 0.141, 0.3805, 0.141, 0.3808, 0.141, 0.3805, 0.1407, 0.3808, 0.1407, 0.3808, 0.1407, 0.3805, 0.1407, 0.3808, 0.1407, 0.3811, 0.1407, 0.3811, 0.1407, 0.3808, 0.1407, 0.3805, 0.1406, 0.3802, 0.1406, 0.3802, 0.1406, 0.3805, 0.1406, 0.3811, 0.1406, 0.3808, 0.1406, 0.3808, 0.1406, 0.3811, 0.1406, 0.3808, 0.1406, 0.3805, 0.1406, 0.3805, 0.1406, 0.3808, 0.1406, 0.3808, 0.1414, 0.3805, 0.1414, 0.3805, 0.1412, 0.3808, 0.1412, 0.3808, 0.1407, 0.3805, 0.1407, 0.3805, 0.1406, 0.3808, 0.1406, 0.3811, 0.1407, 0.3808, 0.1407, 0.3808, 0.1406, 0.3811, 0.1406, 0.3805, 0.1407, 0.3802, 0.1407, 0.3802, 0.1406, 0.3805, 0.1406, 0.3808, 0.1412, 0.3805, 0.1412, 0.3805, 0.1412, 0.3808, 0.1412, 0.3808, 0.1407, 0.3811, 0.1407, 0.3811, 0.1407, 0.3808, 0.1407, 0.3805, 0.1407, 0.3808, 0.1407, 0.3808, 0.1407, 0.3805, 0.1407, 0.3808, 0.141, 0.3805, 0.141, 0.3805, 0.141, 0.3808, 0.141, 0.3802, 0.1407, 0.3805, 0.1407, 0.3805, 0.1407, 0.3802, 0.1407, 0.3808, 0.1407, 0.3811, 0.1407, 0.3811, 0.1407, 0.3808, 0.1407, 0.3805, 0.1407, 0.3808, 0.1407, 0.3808, 0.1407, 0.3805, 0.1407, 0.3808, 0.141, 0.3805, 0.141, 0.3805, 0.141, 0.3808, 0.141, 0.3802, 0.1407, 0.3805, 0.1407, 0.3805, 0.1407, 0.3802, 0.1407, 0.3808, 0.1412, 0.3805, 0.1412, 0.3805, 0.141, 0.3808, 0.141, 0.3802, 0.1407, 0.3805, 0.1407, 0.3805, 0.1407, 0.3802, 0.1407, 0.3808, 0.1406, 0.3805, 0.1406, 0.3805, 0.1404, 0.3808, 0.1404, 0.3808, 0.1404, 0.3805, 0.1404, 0.3805, 0.1401, 0.3808, 0.1401, 0.3811, 0.1406, 0.3808, 0.1406, 0.3808, 0.1404, 0.3811, 0.1404, 0.3805, 0.1406, 0.3802, 0.1406, 0.3802, 0.1404, 0.3805, 0.1404, 0.3802, 0.1407, 0.3805, 0.1407, 0.3805, 0.1407, 0.3802, 0.1407, 0.3808, 0.141, 0.3805, 0.141, 0.3805, 0.141, 0.3808, 0.141, 0.3805, 0.1407, 0.3808, 0.1407, 0.3808, 0.1407, 0.3805, 0.1407, 0.3808, 0.1407, 0.3811, 0.1407, 0.3811, 0.1407, 0.3808, 0.1407, 0.3808, 0.141, 0.3805, 0.141, 0.3805, 0.141, 0.3808, 0.141, 0.3805, 0.1407, 0.3808, 0.1407, 0.3808, 0.1407, 0.3805, 0.1407, 0.3808, 0.1407, 0.3811, 0.1407, 0.3811, 0.1407, 0.3808, 0.1407, 0.3808, 0.1407, 0.3811, 0.1407, 0.3811, 0.1407, 0.3808, 0.1407, 0.7121, 0.6337, 0.7121, 0.6337, 0.7121, 0.6337, 0.7121, 0.6337, 0.3808, 0.141, 0.3805, 0.141, 0.3805, 0.141, 0.3808, 0.141, 0.3802, 0.1407, 0.3805, 0.1407, 0.3805, 0.1407, 0.3802, 0.1407, 0.3802, 0.1407, 0.3805, 0.1407, 0.3805, 0.1407, 0.3802, 0.1407, 0.3808, 0.141, 0.3805, 0.141, 0.3805, 0.141, 0.3808, 0.141, 0.3805, 0.1407, 0.3808, 0.1407, 0.3808, 0.1407, 0.3805, 0.1407, 0.3808, 0.1407, 0.3811, 0.1407, 0.3811, 0.1407, 0.3808, 0.1407, 0.3805, 0.1406, 0.3802, 0.1406, 0.3802, 0.1406, 0.3805, 0.1406, 0.3811, 0.1406, 0.3808, 0.1406, 0.3808, 0.1406, 0.3811, 0.1406, 0.7121, 0.6098, 0.7604, 0.6098, 0.7604, 0.6098, 0.7121, 0.6098, 0.3808, 0.1414, 0.3805, 0.1414, 0.3805, 0.1412, 0.3808, 0.1412, 0.3808, 0.1407, 0.3805, 0.1407, 0.3805, 0.1406, 0.3808, 0.1406, 0.3811, 0.1407, 0.3808, 0.1407, 0.3808, 0.1406, 0.3811, 0.1406, 0.3805, 0.1407, 0.3802, 0.1407, 0.3802, 0.1406, 0.3805, 0.1406, 0.3808, 0.1412, 0.3805, 0.1412, 0.3805, 0.1412, 0.3808, 0.1412, 0.3808, 0.1407, 0.3811, 0.1407, 0.3811, 0.1407, 0.3808, 0.1407, 0.7604, 0.6337, 0.7121, 0.6337, 0.7121, 0.6337, 0.7604, 0.6337, 0.3808, 0.141, 0.3805, 0.141, 0.3805, 0.141, 0.3808, 0.141, 0.3802, 0.1407, 0.3805, 0.1407, 0.3805, 0.1407, 0.3802, 0.1407, 0.3802, 0.1407, 0.3805, 0.1407, 0.3805, 0.1407, 0.3802, 0.1407, 0.3808, 0.141, 0.3805, 0.141, 0.3805, 0.141, 0.3808, 0.141, 0.3805, 0.1407, 0.3808, 0.1407, 0.3808, 0.1407, 0.3805, 0.1407, 0.3808, 0.1407, 0.3811, 0.1407, 0.3811, 0.1407, 0.3808, 0.1407, 0.3805, 0.1407, 0.3808, 0.1407, 0.3808, 0.1407, 0.3805, 0.1407, 0.3808, 0.1407, 0.3808, 0.1407, 0.3808, 0.1407, 0.3808, 0.1407, 0.7121, 0.6337, 0.7604, 0.6337, 0.7604, 0.6337, 0.7121, 0.6337, 0.7121, 0.6337, 0.7121, 0.6337, 0.7121, 0.6337, 0.7121, 0.6337, 0.3805, 0.1407, 0.3808, 0.1407, 0.3808, 0.1407, 0.3805, 0.1407, 0.7604, 0.6337, 0.7121, 0.6337, 0.7121, 0.6337, 0.7604, 0.6337, 0.3808, 0.1407, 0.3808, 0.1407, 0.3808, 0.1407, 0.3808, 0.1407, 0.7121, 0.6337, 0.7604, 0.6337, 0.7604, 0.6337, 0.7121, 0.6337, 0.3808, 0.1406, 0.3805, 0.1406, 0.3805, 0.1406, 0.3808, 0.1406, 0.3808, 0.1406, 0.3808, 0.1406, 0.3808, 0.1406, 0.3808, 0.1406, 0.7121, 0.6155, 0.7121, 0.6098, 0.7121, 0.6098, 0.7121, 0.6155, 0.7604, 0.6155, 0.7121, 0.6155, 0.7121, 0.6155, 0.7604, 0.6155, 0.3808, 0.1407, 0.3811, 0.1407, 0.3811, 0.1407, 0.3808, 0.1407, 0.3808, 0.141, 0.3805, 0.141, 0.3805, 0.141, 0.3808, 0.141, 0.3802, 0.1407, 0.3805, 0.1407, 0.3805, 0.1407, 0.3802, 0.1407])
me_cube_004.materials.append(mat_material)
me_cube_004.update()
me_cube_007 = bpy.data.meshes.new('Cube.007')
me_cube_007.from_pydata([(-21.86, 37.31, 1.0), (-21.86, 37.31, -1.0), (-21.39, 39.25, -1.0), (-21.39, 39.25, 1.0), (-31.67, 39.83, 1.0), (-31.67, 39.83, -1.0), (-32.09, 41.78, -1.0), (-32.09, 41.78, 1.0), (-31.8, 33.67, -1.0), (-31.8, 33.67, 1.0), (-30.17, 33.2, -1.0), (-30.17, 33.2, 1.0), (-30.55, 39.59, 1.0), (-30.55, 39.59, -1.0), (-28.91, 39.18, -1.0), (-28.91, 39.18, 1.0), (-3.847, 22.05, 1.0), (-3.847, 22.05, -1.0), (-2.114, 23.05, -1.0), (-2.114, 23.05, 1.0), (-8.906, 31.09, 1.0), (-8.906, 31.09, -1.0), (-7.92, 32.83, -1.0), (-7.92, 32.83, 1.0), (-10.85, 21.62, -1.0), (-10.85, 21.62, 1.0), (-14.96, 25.11, 1.0), (-14.96, 25.11, -1.0), (-13.87, 26.79, -1.0), (-13.87, 26.79, 1.0), (-12.95, 25.22, 1.0), (-14.24, 23.75, 1.0), (-14.24, 23.75, -1.0), (-12.95, 25.22, -1.0), (-8.156, 30.12, 1.0), (-8.156, 30.12, -1.0), (-7.268, 28.53, 1.0), (-7.268, 28.53, -1.0), (-18.02, 29.39, -1.0), (-18.02, 29.39, 1.0), (-18.4, 27.48, -1.0), (-18.4, 27.48, 1.0)], [], [(0, 3, 7, 4), (1, 0, 4, 5), (3, 2, 6, 7), (2, 1, 5, 6), (10, 8, 13, 14), (15, 14, 13, 12), (11, 10, 14, 15), (9, 11, 15, 12), (19, 18, 22, 23), (18, 17, 21, 22), (16, 19, 23, 20), (17, 16, 20, 21), (31, 30, 29, 26), (32, 31, 26, 27), (28, 29, 34, 35), (33, 32, 27, 28), (25, 24, 33, 30), (36, 37, 35, 34), (30, 33, 37, 36), (29, 30, 36, 34), (33, 28, 35, 37), (27, 26, 41, 40), (26, 29, 39, 41), (28, 27, 40, 38), (29, 28, 38, 39)])
_uv = me_cube_007.uv_layers.new(name='UVMap')
_uv.uv.foreach_set('vector', [0.384, 0.1475, 0.3819, 0.1475, 0.3819, 0.1475, 0.384, 0.1475, 0.3798, 0.1454, 0.3819, 0.1454, 0.3819, 0.1454, 0.3798, 0.1454, 0.3819, 0.1475, 0.3798, 0.1475, 0.3798, 0.1475, 0.3819, 0.1475, 0.3798, 0.1475, 0.3777, 0.1475, 0.3777, 0.1475, 0.3798, 0.1475, 0.7607, 0.6846, 0.7607, 0.6846, 0.7607, 0.6846, 0.7607, 0.6846, 0.3819, 0.1475, 0.3798, 0.1475, 0.3798, 0.1475, 0.3819, 0.1475, 0.7628, 0.6846, 0.7607, 0.6846, 0.7607, 0.6846, 0.7628, 0.6846, 0.7628, 0.6846, 0.7628, 0.6846, 0.7628, 0.6846, 0.7628, 0.6846, 0.3819, 0.1475, 0.3798, 0.1475, 0.3798, 0.1475, 0.3819, 0.1475, 0.3798, 0.1475, 0.3777, 0.1475, 0.3777, 0.1475, 0.3798, 0.1475, 0.384, 0.1475, 0.3819, 0.1475, 0.3819, 0.1475, 0.384, 0.1475, 0.3798, 0.1454, 0.3819, 0.1454, 0.3819, 0.1454, 0.3798, 0.1454, 0.384, 0.1475, 0.3819, 0.1475, 0.3819, 0.1475, 0.384, 0.1475, 0.3798, 0.1454, 0.3819, 0.1454, 0.3819, 0.1454, 0.3798, 0.1454, 0.7607, 0.6846, 0.7628, 0.6846, 0.7628, 0.6846, 0.7607, 0.6846, 0.3798, 0.1475, 0.3777, 0.1475, 0.3777, 0.1475, 0.3798, 0.1475, 0.3819, 0.1475, 0.3798, 0.1475, 0.3798, 0.1475, 0.3819, 0.1475, 0.3819, 0.1475, 0.3798, 0.1475, 0.3798, 0.1475, 0.3819, 0.1475, 0.7628, 0.6846, 0.7607, 0.6846, 0.7607, 0.6846, 0.7628, 0.6846, 0.7628, 0.6846, 0.7628, 0.6846, 0.7628, 0.6846, 0.7628, 0.6846, 0.7607, 0.6846, 0.7607, 0.6846, 0.7607, 0.6846, 0.7607, 0.6846, 0.3798, 0.1454, 0.3819, 0.1454, 0.3819, 0.1454, 0.3798, 0.1454, 0.384, 0.1475, 0.3819, 0.1475, 0.3819, 0.1475, 0.384, 0.1475, 0.3798, 0.1475, 0.3777, 0.1475, 0.3777, 0.1475, 0.3798, 0.1475, 0.3819, 0.1475, 0.3798, 0.1475, 0.3798, 0.1475, 0.3819, 0.1475])
me_cube_007.materials.append(mat_material)
me_cube_007.update()
me_cube_011 = bpy.data.meshes.new('Cube.011')
me_cube_011.from_pydata([(-1.0, -1.0, -1.0), (-1.0, -1.0, 1.0), (-0.5624, 1.0, -0.5624), (-0.5624, 1.0, 0.5624), (1.0, -1.0, -1.0), (1.0, -1.0, 1.0), (0.5624, 1.0, -0.5624), (0.5624, 1.0, 0.5624), (-1.0, 1.0, 1.0), (-1.0, 1.0, -1.0), (1.0, 1.0, -1.0), (1.0, 1.0, 1.0), (-0.5624, 2.203, 0.5624), (-0.5624, 2.203, -0.5624), (0.5624, 2.203, -0.5624), (0.5624, 2.203, 0.5624), (-0.5169, -1.621, -0.5169), (-0.5169, -1.621, 0.5169), (0.5169, -1.621, 0.5169), (0.5169, -1.621, -0.5169), (-0.236, -2.248, -0.236), (-0.236, -2.248, 0.236), (0.236, -2.248, 0.236), (0.236, -2.248, -0.236), (-0.236, -1.354, -0.236), (-0.236, -1.354, 0.236), (0.236, -1.354, 0.236), (0.236, -1.354, -0.236), (1.181, -39.57, -1.0), (1.181, -39.57, 1.0), (0.7429, -41.57, -0.5624), (0.7429, -41.57, 0.5624), (-0.8195, -39.57, -1.0), (-0.8195, -39.57, 1.0), (-0.3819, -41.57, -0.5624), (-0.3819, -41.57, 0.5624), (1.181, -41.57, 1.0), (1.181, -41.57, -1.0), (-0.8195, -41.57, -1.0), (-0.8195, -41.57, 1.0), (0.7429, -42.77, 0.5624), (0.7429, -42.77, -0.5624), (-0.3819, -42.77, -0.5624), (-0.3819, -42.77, 0.5624), (0.6974, -38.94, -0.5169), (0.6974, -38.94, 0.5169), (-0.3364, -38.94, 0.5169), (-0.3364, -38.94, -0.5169), (0.4165, -38.32, -0.236), (0.4165, -38.32, 0.236), (-0.05553, -38.32, 0.236), (-0.05553, -38.32, -0.236), (0.4165, -39.21, -0.236), (0.4165, -39.21, 0.236), (-0.05553, -39.21, 0.236), (-0.05553, -39.21, -0.236), (6.822, -39.57, -1.0), (6.822, -39.57, 1.0), (6.384, -41.57, -0.5624), (6.384, -41.57, 0.5624), (4.822, -39.57, -1.0), (4.822, -39.57, 1.0), (5.259, -41.57, -0.5624), (5.259, -41.57, 0.5624), (6.822, -41.57, 1.0), (6.822, -41.57, -1.0), (4.822, -41.57, -1.0), (4.822, -41.57, 1.0), (6.384, -42.77, 0.5624), (6.384, -42.77, -0.5624), (5.259, -42.77, -0.5624), (5.259, -42.77, 0.5624), (6.339, -38.94, -0.5169), (6.339, -38.94, 0.5169), (5.305, -38.94, 0.5169), (5.305, -38.94, -0.5169), (6.058, -38.32, -0.236), (6.058, -38.32, 0.236), (5.586, -38.32, 0.236), (5.586, -38.32, -0.236), (6.058, -39.21, -0.236), (6.058, -39.21, 0.236), (5.586, -39.21, 0.236), (5.586, -39.21, -0.236), (13.0, -39.57, -1.0), (13.0, -39.57, 1.0), (12.57, -41.57, -0.5624), (12.57, -41.57, 0.5624), (11.0, -39.57, -1.0), (11.0, -39.57, 1.0), (11.44, -41.57, -0.5624), (11.44, -41.57, 0.5624), (13.0, -41.57, 1.0), (13.0, -41.57, -1.0), (11.0, -41.57, -1.0), (11.0, -41.57, 1.0), (12.57, -42.77, 0.5624), (12.57, -42.77, -0.5624), (11.44, -42.77, -0.5624), (11.44, -42.77, 0.5624), (12.52, -38.94, -0.5169), (12.52, -38.94, 0.5169), (11.49, -38.94, 0.5169), (11.49, -38.94, -0.5169), (12.24, -38.32, -0.236), (12.24, -38.32, 0.236), (11.77, -38.32, 0.236), (11.77, -38.32, -0.236), (12.24, -39.21, -0.236), (12.24, -39.21, 0.236), (11.77, -39.21, 0.236), (11.77, -39.21, -0.236), (5.183, -1.0, -1.0), (5.183, -1.0, 1.0), (5.62, 1.0, -0.5624), (5.62, 1.0, 0.5624), (7.183, -1.0, -1.0), (7.183, -1.0, 1.0), (6.745, 1.0, -0.5624), (6.745, 1.0, 0.5624), (5.183, 1.0, 1.0), (5.183, 1.0, -1.0), (7.183, 1.0, -1.0), (7.183, 1.0, 1.0), (5.62, 2.203, 0.5624), (5.62, 2.203, -0.5624), (6.745, 2.203, -0.5624), (6.745, 2.203, 0.5624), (5.666, -1.621, -0.5169), (5.666, -1.621, 0.5169), (6.7, -1.621, 0.5169), (6.7, -1.621, -0.5169), (5.947, -2.248, -0.236), (5.947, -2.248, 0.236), (6.419, -2.248, 0.236), (6.419, -2.248, -0.236), (5.947, -1.354, -0.236), (5.947, -1.354, 0.236), (6.419, -1.354, 0.236), (6.419, -1.354, -0.236), (10.82, -1.0, -1.0), (10.82, -1.0, 1.0), (11.26, 1.0, -0.5624), (11.26, 1.0, 0.5624), (12.82, -1.0, -1.0), (12.82, -1.0, 1.0), (12.39, 1.0, -0.5624), (12.39, 1.0, 0.5624), (10.82, 1.0, 1.0), (10.82, 1.0, -1.0), (12.82, 1.0, -1.0), (12.82, 1.0, 1.0), (11.26, 2.203, 0.5624), (11.26, 2.203, -0.5624), (12.39, 2.203, -0.5624), (12.39, 2.203, 0.5624), (11.31, -1.621, -0.5169), (11.31, -1.621, 0.5169), (12.34, -1.621, 0.5169), (12.34, -1.621, -0.5169), (11.59, -2.248, -0.236), (11.59, -2.248, 0.236), (12.06, -2.248, 0.236), (12.06, -2.248, -0.236), (11.59, -1.354, -0.236), (11.59, -1.354, 0.236), (12.06, -1.354, 0.236), (12.06, -1.354, -0.236)], [], [(0, 1, 8, 9), (3, 7, 15, 12), (10, 11, 5, 4), (4, 5, 18, 19), (9, 10, 4, 0), (11, 8, 1, 5), (3, 2, 9, 8), (2, 6, 10, 9), (7, 3, 8, 11), (6, 7, 11, 10), (13, 12, 15, 14), (2, 3, 12, 13), (7, 6, 14, 15), (6, 2, 13, 14), (18, 17, 21, 22), (1, 0, 16, 17), (0, 4, 19, 16), (5, 1, 17, 18), (20, 23, 27, 24), (19, 18, 22, 23), (16, 19, 23, 20), (17, 16, 20, 21), (27, 26, 25, 24), (21, 20, 24, 25), (22, 21, 25, 26), (23, 22, 26, 27), (28, 29, 36, 37), (31, 35, 43, 40), (38, 39, 33, 32), (32, 33, 46, 47), (37, 38, 32, 28), (39, 36, 29, 33), (31, 30, 37, 36), (30, 34, 38, 37), (35, 31, 36, 39), (34, 35, 39, 38), (41, 40, 43, 42), (30, 31, 40, 41), (35, 34, 42, 43), (34, 30, 41, 42), (46, 45, 49, 50), (29, 28, 44, 45), (28, 32, 47, 44), (33, 29, 45, 46), (48, 51, 55, 52), (47, 46, 50, 51), (44, 47, 51, 48), (45, 44, 48, 49), (55, 54, 53, 52), (49, 48, 52, 53), (50, 49, 53, 54), (51, 50, 54, 55), (56, 57, 64, 65), (59, 63, 71, 68), (66, 67, 61, 60), (60, 61, 74, 75), (65, 66, 60, 56), (67, 64, 57, 61), (59, 58, 65, 64), (58, 62, 66, 65), (63, 59, 64, 67), (62, 63, 67, 66), (69, 68, 71, 70), (58, 59, 68, 69), (63, 62, 70, 71), (62, 58, 69, 70), (74, 73, 77, 78), (57, 56, 72, 73), (56, 60, 75, 72), (61, 57, 73, 74), (76, 79, 83, 80), (75, 74, 78, 79), (72, 75, 79, 76), (73, 72, 76, 77), (83, 82, 81, 80), (77, 76, 80, 81), (78, 77, 81, 82), (79, 78, 82, 83), (84, 85, 92, 93), (87, 91, 99, 96), (94, 95, 89, 88), (88, 89, 102, 103), (93, 94, 88, 84), (95, 92, 85, 89), (87, 86, 93, 92), (86, 90, 94, 93), (91, 87, 92, 95), (90, 91, 95, 94), (97, 96, 99, 98), (86, 87, 96, 97), (91, 90, 98, 99), (90, 86, 97, 98), (102, 101, 105, 106), (85, 84, 100, 101), (84, 88, 103, 100), (89, 85, 101, 102), (104, 107, 111, 108), (103, 102, 106, 107), (100, 103, 107, 104), (101, 100, 104, 105), (111, 110, 109, 108), (105, 104, 108, 109), (106, 105, 109, 110), (107, 106, 110, 111), (112, 113, 120, 121), (115, 119, 127, 124), (122, 123, 117, 116), (116, 117, 130, 131), (121, 122, 116, 112), (123, 120, 113, 117), (115, 114, 121, 120), (114, 118, 122, 121), (119, 115, 120, 123), (118, 119, 123, 122), (125, 124, 127, 126), (114, 115, 124, 125), (119, 118, 126, 127), (118, 114, 125, 126), (130, 129, 133, 134), (113, 112, 128, 129), (112, 116, 131, 128), (117, 113, 129, 130), (132, 135, 139, 136), (131, 130, 134, 135), (128, 131, 135, 132), (129, 128, 132, 133), (139, 138, 137, 136), (133, 132, 136, 137), (134, 133, 137, 138), (135, 134, 138, 139), (140, 141, 148, 149), (143, 147, 155, 152), (150, 151, 145, 144), (144, 145, 158, 159), (149, 150, 144, 140), (151, 148, 141, 145), (143, 142, 149, 148), (142, 146, 150, 149), (147, 143, 148, 151), (146, 147, 151, 150), (153, 152, 155, 154), (142, 143, 152, 153), (147, 146, 154, 155), (146, 142, 153, 154), (158, 157, 161, 162), (141, 140, 156, 157), (140, 144, 159, 156), (145, 141, 157, 158), (160, 163, 167, 164), (159, 158, 162, 163), (156, 159, 163, 160), (157, 156, 160, 161), (167, 166, 165, 164), (161, 160, 164, 165), (162, 161, 165, 166), (163, 162, 166, 167)])
_uv = me_cube_011.uv_layers.new(name='UVMap')
_uv.uv.foreach_set('vector', [0.3864, 0.1432, 0.387, 0.1432, 0.387, 0.1439, 0.3864, 0.1439, 0.3869, 0.144, 0.3869, 0.1444, 0.3869, 0.1444, 0.3869, 0.144, 0.3864, 0.1445, 0.387, 0.1445, 0.387, 0.1452, 0.3864, 0.1452, 0.3864, 0.1452, 0.387, 0.1452, 0.387, 0.1452, 0.3864, 0.1452, 0.3857, 0.1445, 0.3864, 0.1445, 0.3864, 0.1452, 0.3857, 0.1452, 0.387, 0.1445, 0.3877, 0.1445, 0.3877, 0.1452, 0.387, 0.1452, 0.3869, 0.144, 0.3865, 0.144, 0.3864, 0.1439, 0.387, 0.1439, 0.3865, 0.144, 0.3865, 0.1444, 0.3864, 0.1445, 0.3864, 0.1439, 0.3869, 0.1444, 0.3869, 0.144, 0.387, 0.1439, 0.387, 0.1445, 0.3865, 0.1444, 0.3869, 0.1444, 0.387, 0.1445, 0.3864, 0.1445, 0.3865, 0.144, 0.3869, 0.144, 0.3869, 0.1444, 0.3865, 0.1444, 0.3865, 0.144, 0.3869, 0.144, 0.3869, 0.144, 0.3865, 0.144, 0.3869, 0.1444, 0.3865, 0.1444, 0.3865, 0.1444, 0.3869, 0.1444, 0.3865, 0.1444, 0.3865, 0.144, 0.3865, 0.144, 0.3865, 0.1444, 0.387, 0.1452, 0.3877, 0.1452, 0.3877, 0.1452, 0.387, 0.1452, 0.387, 0.1432, 0.3864, 0.1432, 0.3864, 0.1432, 0.387, 0.1432, 0.3857, 0.1452, 0.3864, 0.1452, 0.3864, 0.1452, 0.3857, 0.1452, 0.387, 0.1452, 0.3877, 0.1452, 0.3877, 0.1452, 0.387, 0.1452, 0.3857, 0.1452, 0.3864, 0.1452, 0.3864, 0.1452, 0.3857, 0.1452, 0.3864, 0.1452, 0.387, 0.1452, 0.387, 0.1452, 0.3864, 0.1452, 0.3857, 0.1452, 0.3864, 0.1452, 0.3864, 0.1452, 0.3857, 0.1452, 0.387, 0.1432, 0.3864, 0.1432, 0.3864, 0.1432, 0.387, 0.1432, 0.3864, 0.1452, 0.387, 0.1452, 0.387, 0.1458, 0.3864, 0.1458, 0.387, 0.1432, 0.3864, 0.1432, 0.3864, 0.1432, 0.387, 0.1432, 0.387, 0.1452, 0.3877, 0.1452, 0.3877, 0.1452, 0.387, 0.1452, 0.3864, 0.1452, 0.387, 0.1452, 0.387, 0.1452, 0.3864, 0.1452, 0.3864, 0.1432, 0.387, 0.1432, 0.387, 0.1439, 0.3864, 0.1439, 0.3869, 0.144, 0.3869, 0.1444, 0.3869, 0.1444, 0.3869, 0.144, 0.3864, 0.1445, 0.387, 0.1445, 0.387, 0.1452, 0.3864, 0.1452, 0.3864, 0.1452, 0.387, 0.1452, 0.387, 0.1452, 0.3864, 0.1452, 0.3857, 0.1445, 0.3864, 0.1445, 0.3864, 0.1452, 0.3857, 0.1452, 0.387, 0.1445, 0.3877, 0.1445, 0.3877, 0.1452, 0.387, 0.1452, 0.3869, 0.144, 0.3865, 0.144, 0.3864, 0.1439, 0.387, 0.1439, 0.3865, 0.144, 0.3865, 0.1444, 0.3864, 0.1445, 0.3864, 0.1439, 0.3869, 0.1444, 0.3869, 0.144, 0.387, 0.1439, 0.387, 0.1445, 0.3865, 0.1444, 0.3869, 0.1444, 0.387, 0.1445, 0.3864, 0.1445, 0.3865, 0.144, 0.3869, 0.144, 0.3869, 0.1444, 0.3865, 0.1444, 0.3865, 0.144, 0.3869, 0.144, 0.3869, 0.144, 0.3865, 0.144, 0.3869, 0.1444, 0.3865, 0.1444, 0.3865, 0.1444, 0.3869, 0.1444, 0.3865, 0.1444, 0.3865, 0.144, 0.3865, 0.144, 0.3865, 0.1444, 0.387, 0.1452, 0.3877, 0.1452, 0.3877, 0.1452, 0.387, 0.1452, 0.387, 0.1432, 0.3864, 0.1432, 0.3864, 0.1432, 0.387, 0.1432, 0.3857, 0.1452, 0.3864, 0.1452, 0.3864, 0.1452, 0.3857, 0.1452, 0.387, 0.1452, 0.3877, 0.1452, 0.3877, 0.1452, 0.387, 0.1452, 0.3857, 0.1452, 0.3864, 0.1452, 0.3864, 0.1452, 0.3857, 0.1452, 0.3864, 0.1452, 0.387, 0.1452, 0.387, 0.1452, 0.3864, 0.1452, 0.3857, 0.1452, 0.3864, 0.1452, 0.3864, 0.1452, 0.3857, 0.1452, 0.387, 0.1432, 0.3864, 0.1432, 0.3864, 0.1432, 0.387, 0.1432, 0.3864, 0.1452, 0.387, 0.1452, 0.387, 0.1458, 0.3864, 0.1458, 0.387, 0.1432, 0.3864, 0.1432, 0.3864, 0.1432, 0.387, 0.1432, 0.387, 0.1452, 0.3877, 0.1452, 0.3877, 0.1452, 0.387, 0.1452, 0.3864, 0.1452, 0.387, 0.1452, 0.387, 0.1452, 0.3864, 0.1452, 0.3864, 0.1432, 0.387, 0.1432, 0.387, 0.1439, 0.3864, 0.1439, 0.3869, 0.144, 0.3869, 0.1444, 0.3869, 0.1444, 0.3869, 0.144, 0.3864, 0.1445, 0.387, 0.1445, 0.387, 0.1452, 0.3864, 0.1452, 0.3864, 0.1452, 0.387, 0.1452, 0.387, 0.1452, 0.3864, 0.1452, 0.3857, 0.1445, 0.3864, 0.1445, 0.3864, 0.1452, 0.3857, 0.1452, 0.387, 0.1445, 0.3877, 0.1445, 0.3877, 0.1452, 0.387, 0.1452, 0.3869, 0.144, 0.3865, 0.144, 0.3864, 0.1439, 0.387, 0.1439, 0.3865, 0.144, 0.3865, 0.1444, 0.3864, 0.1445, 0.3864, 0.1439, 0.3869, 0.1444, 0.3869, 0.144, 0.387, 0.1439, 0.387, 0.1445, 0.3865, 0.1444, 0.3869, 0.1444, 0.387, 0.1445, 0.3864, 0.1445, 0.3865, 0.144, 0.3869, 0.144, 0.3869, 0.1444, 0.3865, 0.1444, 0.3865, 0.144, 0.3869, 0.144, 0.3869, 0.144, 0.3865, 0.144, 0.3869, 0.1444, 0.3865, 0.1444, 0.3865, 0.1444, 0.3869, 0.1444, 0.3865, 0.1444, 0.3865, 0.144, 0.3865, 0.144, 0.3865, 0.1444, 0.387, 0.1452, 0.3877, 0.1452, 0.3877, 0.1452, 0.387, 0.1452, 0.387, 0.1432, 0.3864, 0.1432, 0.3864, 0.1432, 0.387, 0.1432, 0.3857, 0.1452, 0.3864, 0.1452, 0.3864, 0.1452, 0.3857, 0.1452, 0.387, 0.1452, 0.3877, 0.1452, 0.3877, 0.1452, 0.387, 0.1452, 0.3857, 0.1452, 0.3864, 0.1452, 0.3864, 0.1452, 0.3857, 0.1452, 0.3864, 0.1452, 0.387, 0.1452, 0.387, 0.1452, 0.3864, 0.1452, 0.3857, 0.1452, 0.3864, 0.1452, 0.3864, 0.1452, 0.3857, 0.1452, 0.387, 0.1432, 0.3864, 0.1432, 0.3864, 0.1432, 0.387, 0.1432, 0.3864, 0.1452, 0.387, 0.1452, 0.387, 0.1458, 0.3864, 0.1458, 0.387, 0.1432, 0.3864, 0.1432, 0.3864, 0.1432, 0.387, 0.1432, 0.387, 0.1452, 0.3877, 0.1452, 0.3877, 0.1452, 0.387, 0.1452, 0.3864, 0.1452, 0.387, 0.1452, 0.387, 0.1452, 0.3864, 0.1452, 0.3864, 0.1432, 0.387, 0.1432, 0.387, 0.1439, 0.3864, 0.1439, 0.3869, 0.144, 0.3869, 0.1444, 0.3869, 0.1444, 0.3869, 0.144, 0.3864, 0.1445, 0.387, 0.1445, 0.387, 0.1452, 0.3864, 0.1452, 0.3864, 0.1452, 0.387, 0.1452, 0.387, 0.1452, 0.3864, 0.1452, 0.3857, 0.1445, 0.3864, 0.1445, 0.3864, 0.1452, 0.3857, 0.1452, 0.387, 0.1445, 0.3877, 0.1445, 0.3877, 0.1452, 0.387, 0.1452, 0.3869, 0.144, 0.3865, 0.144, 0.3864, 0.1439, 0.387, 0.1439, 0.3865, 0.144, 0.3865, 0.1444, 0.3864, 0.1445, 0.3864, 0.1439, 0.3869, 0.1444, 0.3869, 0.144, 0.387, 0.1439, 0.387, 0.1445, 0.3865, 0.1444, 0.3869, 0.1444, 0.387, 0.1445, 0.3864, 0.1445, 0.3865, 0.144, 0.3869, 0.144, 0.3869, 0.1444, 0.3865, 0.1444, 0.3865, 0.144, 0.3869, 0.144, 0.3869, 0.144, 0.3865, 0.144, 0.3869, 0.1444, 0.3865, 0.1444, 0.3865, 0.1444, 0.3869, 0.1444, 0.3865, 0.1444, 0.3865, 0.144, 0.3865, 0.144, 0.3865, 0.1444, 0.387, 0.1452, 0.3877, 0.1452, 0.3877, 0.1452, 0.387, 0.1452, 0.387, 0.1432, 0.3864, 0.1432, 0.3864, 0.1432, 0.387, 0.1432, 0.3857, 0.1452, 0.3864, 0.1452, 0.3864, 0.1452, 0.3857, 0.1452, 0.387, 0.1452, 0.3877, 0.1452, 0.3877, 0.1452, 0.387, 0.1452, 0.3857, 0.1452, 0.3864, 0.1452, 0.3864, 0.1452, 0.3857, 0.1452, 0.3864, 0.1452, 0.387, 0.1452, 0.387, 0.1452, 0.3864, 0.1452, 0.3857, 0.1452, 0.3864, 0.1452, 0.3864, 0.1452, 0.3857, 0.1452, 0.387, 0.1432, 0.3864, 0.1432, 0.3864, 0.1432, 0.387, 0.1432, 0.3864, 0.1452, 0.387, 0.1452, 0.387, 0.1458, 0.3864, 0.1458, 0.387, 0.1432, 0.3864, 0.1432, 0.3864, 0.1432, 0.387, 0.1432, 0.387, 0.1452, 0.3877, 0.1452, 0.3877, 0.1452, 0.387, 0.1452, 0.3864, 0.1452, 0.387, 0.1452, 0.387, 0.1452, 0.3864, 0.1452, 0.3864, 0.1432, 0.387, 0.1432, 0.387, 0.1439, 0.3864, 0.1439, 0.3869, 0.144, 0.3869, 0.1444, 0.3869, 0.1444, 0.3869, 0.144, 0.3864, 0.1445, 0.387, 0.1445, 0.387, 0.1452, 0.3864, 0.1452, 0.3864, 0.1452, 0.387, 0.1452, 0.387, 0.1452, 0.3864, 0.1452, 0.3857, 0.1445, 0.3864, 0.1445, 0.3864, 0.1452, 0.3857, 0.1452, 0.387, 0.1445, 0.3877, 0.1445, 0.3877, 0.1452, 0.387, 0.1452, 0.3869, 0.144, 0.3865, 0.144, 0.3864, 0.1439, 0.387, 0.1439, 0.3865, 0.144, 0.3865, 0.1444, 0.3864, 0.1445, 0.3864, 0.1439, 0.3869, 0.1444, 0.3869, 0.144, 0.387, 0.1439, 0.387, 0.1445, 0.3865, 0.1444, 0.3869, 0.1444, 0.387, 0.1445, 0.3864, 0.1445, 0.3865, 0.144, 0.3869, 0.144, 0.3869, 0.1444, 0.3865, 0.1444, 0.3865, 0.144, 0.3869, 0.144, 0.3869, 0.144, 0.3865, 0.144, 0.3869, 0.1444, 0.3865, 0.1444, 0.3865, 0.1444, 0.3869, 0.1444, 0.3865, 0.1444, 0.3865, 0.144, 0.3865, 0.144, 0.3865, 0.1444, 0.387, 0.1452, 0.3877, 0.1452, 0.3877, 0.1452, 0.387, 0.1452, 0.387, 0.1432, 0.3864, 0.1432, 0.3864, 0.1432, 0.387, 0.1432, 0.3857, 0.1452, 0.3864, 0.1452, 0.3864, 0.1452, 0.3857, 0.1452, 0.387, 0.1452, 0.3877, 0.1452, 0.3877, 0.1452, 0.387, 0.1452, 0.3857, 0.1452, 0.3864, 0.1452, 0.3864, 0.1452, 0.3857, 0.1452, 0.3864, 0.1452, 0.387, 0.1452, 0.387, 0.1452, 0.3864, 0.1452, 0.3857, 0.1452, 0.3864, 0.1452, 0.3864, 0.1452, 0.3857, 0.1452, 0.387, 0.1432, 0.3864, 0.1432, 0.3864, 0.1432, 0.387, 0.1432, 0.3864, 0.1452, 0.387, 0.1452, 0.387, 0.1458, 0.3864, 0.1458, 0.387, 0.1432, 0.3864, 0.1432, 0.3864, 0.1432, 0.387, 0.1432, 0.387, 0.1452, 0.3877, 0.1452, 0.3877, 0.1452, 0.387, 0.1452, 0.3864, 0.1452, 0.387, 0.1452, 0.387, 0.1452, 0.3864, 0.1452, 0.3864, 0.1432, 0.387, 0.1432, 0.387, 0.1439, 0.3864, 0.1439, 0.3869, 0.144, 0.3869, 0.1444, 0.3869, 0.1444, 0.3869, 0.144, 0.3864, 0.1445, 0.387, 0.1445, 0.387, 0.1452, 0.3864, 0.1452, 0.3864, 0.1452, 0.387, 0.1452, 0.387, 0.1452, 0.3864, 0.1452, 0.3857, 0.1445, 0.3864, 0.1445, 0.3864, 0.1452, 0.3857, 0.1452, 0.387, 0.1445, 0.3877, 0.1445, 0.3877, 0.1452, 0.387, 0.1452, 0.3869, 0.144, 0.3865, 0.144, 0.3864, 0.1439, 0.387, 0.1439, 0.3865, 0.144, 0.3865, 0.1444, 0.3864, 0.1445, 0.3864, 0.1439, 0.3869, 0.1444, 0.3869, 0.144, 0.387, 0.1439, 0.387, 0.1445, 0.3865, 0.1444, 0.3869, 0.1444, 0.387, 0.1445, 0.3864, 0.1445, 0.3865, 0.144, 0.3869, 0.144, 0.3869, 0.1444, 0.3865, 0.1444, 0.3865, 0.144, 0.3869, 0.144, 0.3869, 0.144, 0.3865, 0.144, 0.3869, 0.1444, 0.3865, 0.1444, 0.3865, 0.1444, 0.3869, 0.1444, 0.3865, 0.1444, 0.3865, 0.144, 0.3865, 0.144, 0.3865, 0.1444, 0.387, 0.1452, 0.3877, 0.1452, 0.3877, 0.1452, 0.387, 0.1452, 0.387, 0.1432, 0.3864, 0.1432, 0.3864, 0.1432, 0.387, 0.1432, 0.3857, 0.1452, 0.3864, 0.1452, 0.3864, 0.1452, 0.3857, 0.1452, 0.387, 0.1452, 0.3877, 0.1452, 0.3877, 0.1452, 0.387, 0.1452, 0.3857, 0.1452, 0.3864, 0.1452, 0.3864, 0.1452, 0.3857, 0.1452, 0.3864, 0.1452, 0.387, 0.1452, 0.387, 0.1452, 0.3864, 0.1452, 0.3857, 0.1452, 0.3864, 0.1452, 0.3864, 0.1452, 0.3857, 0.1452, 0.387, 0.1432, 0.3864, 0.1432, 0.3864, 0.1432, 0.387, 0.1432, 0.3864, 0.1452, 0.387, 0.1452, 0.387, 0.1458, 0.3864, 0.1458, 0.387, 0.1432, 0.3864, 0.1432, 0.3864, 0.1432, 0.387, 0.1432, 0.387, 0.1452, 0.3877, 0.1452, 0.3877, 0.1452, 0.387, 0.1452, 0.3864, 0.1452, 0.387, 0.1452, 0.387, 0.1452, 0.3864, 0.1452])
me_cube_011.materials.append(mat_material)
me_cube_011.update()
me_cube_015 = bpy.data.meshes.new('Cube.015')
me_cube_015.from_pydata([(-11.16, 1.0, -4.222), (-11.16, -1.0, -4.222), (-13.59, 1.0, -4.222), (-13.59, -1.0, -4.222), (-13.59, 1.0, 8.339), (-11.16, 1.0, 8.339), (-13.59, -1.0, 8.332), (-11.16, -1.0, 8.332), (-13.59, -1.056, 8.332), (-11.16, -1.056, 8.332)], [], [(1, 3, 6, 7), (2, 0, 5, 4), (7, 6, 8, 9)])
_uv = me_cube_015.uv_layers.new(name='UVMap')
_uv.uv.foreach_set('vector', [0.01367, 0.007129, 0.01367, 0.007129, 0.01367, 0.007129, 0.01367, 0.007129, 0.01367, 0.0124, 0.01367, 0.0124, 0.01367, 0.0124, 0.01367, 0.0124, 0.01367, 0.007129, 0.01367, 0.007129, 0.01367, 0.007129, 0.01367, 0.007129])
me_cube_015.materials.append(mat_material)
me_cube_015.update()
me_cube_016 = bpy.data.meshes.new('Cube.016')
me_cube_016.from_pydata([(-1.0, -1.064, -0.8976), (0.8476, 0.8953, -0.05384), (0.9592, 0.7837, -0.05384), (1.0, 0.6315, -0.05384), (-1.0, 0.6315, -0.05384), (-0.9592, 0.7837, -0.05384), (-0.8476, 0.8953, -0.05384), (-0.6954, 0.9361, -0.3283), (-0.1298, -0.1937, 1.102), (-1.0, -1.064, 0.7978), (-0.8477, -0.9116, 1.062), (-0.9592, -1.023, 0.9501), (-1.0, 0.6315, -0.8976), (-0.6954, 0.9361, -0.8976), (-0.9592, 0.7838, -0.8976), (-0.8477, 0.8953, -0.8976), (-0.1298, 0.06586, 1.102), (-0.6954, 0.9361, 0.7978), (-1.0, 0.6315, 0.7978), (-0.6954, 0.7836, 1.062), (-0.8475, 0.6315, 1.062), (-0.841, 0.7771, 1.022), (-0.8475, 0.8954, 0.7978), (-0.6954, 0.8954, 0.9499), (-0.841, 0.8559, 0.9434), (-0.9593, 0.6315, 0.9499), (-0.9593, 0.7836, 0.7978), (-0.9198, 0.7771, 0.9434), (1.0, -0.7593, -0.8976), (0.6954, -1.064, -0.8976), (0.9592, -0.9116, -0.8976), (0.8477, -1.023, -0.8976), (0.1298, -0.1937, 1.102), (0.6954, -1.064, 0.7978), (1.0, -0.7593, 0.7978), (0.6954, -0.9114, 1.062), (0.8475, -0.7593, 1.062), (0.841, -0.9049, 1.022), (0.8475, -1.023, 0.7978), (0.6954, -1.023, 0.9499), (0.841, -0.9837, 0.9434), (0.9593, -0.7593, 0.9499), (0.9593, -0.9114, 0.7978), (0.9198, -0.9049, 0.9434), (0.6954, 0.9361, -0.8976), (1.0, 0.6315, -0.8976), (0.8477, 0.8953, -0.8976), (0.9592, 0.7838, -0.8976), (0.1298, 0.06586, 1.102), (1.0, 0.6315, 0.7978), (0.6954, 0.9361, 0.7978), (0.8475, 0.6315, 1.062), (0.6954, 0.7836, 1.062), (0.841, 0.7771, 1.022), (0.9593, 0.7836, 0.7978), (0.9593, 0.6315, 0.9499), (0.9198, 0.7771, 0.9434), (0.6954, 0.8954, 0.9499), (0.8475, 0.8954, 0.7978), (0.841, 0.8559, 0.9434), (0.6954, 0.9361, -0.3283), (0.6954, -1.064, -0.3531), (0.8476, -1.023, -0.05384), (0.9592, -0.9115, -0.05384), (1.0, -0.7593, -0.05384), (-1.0, -1.064, -0.3531), (1.0, -0.7593, -0.4623), (0.9592, -0.9115, -0.4623), (0.6954, 0.9361, -0.7368), (0.8476, 0.8953, -0.4623), (0.9592, 0.7837, -0.4623), (-0.8476, 0.8953, -0.4623), (-1.0, 0.6315, -0.4623), (-0.9592, 0.7837, -0.4623), (0.8476, -1.023, -0.4623), (-0.6954, 0.9361, -0.7368), (1.0, 0.6315, -0.4623), (0.6954, -1.064, -0.7616), (-1.0, -1.064, -0.7616), (0.6954, -1.224, -0.3531), (-1.0, -1.224, -0.3531), (0.6954, -1.224, -0.7616), (-1.0, -1.224, -0.7616), (0.6954, 1.246, -0.7368), (0.6954, 1.246, -0.3283), (-0.6954, 1.246, -0.3283), (-0.6954, 1.246, -0.7368), (-0.6954, -0.7593, 1.102), (-0.6954, 0.6315, 1.102), (0.6954, 0.6315, 1.102), (0.6954, -0.7593, 1.102), (-0.1298, -0.1937, 1.712), (-0.1298, 0.06586, 1.712), (0.1298, 0.06586, 1.712), (0.1298, -0.1937, 1.712), (-0.1298, -0.1937, 1.833), (-0.1298, 0.06586, 1.833), (0.1298, 0.06586, 1.833), (0.1298, -0.1937, 1.833), (0.2542, 0.06586, 1.712), (0.2542, -0.1937, 1.712), (0.2542, 0.06586, 1.833), (0.2542, -0.1937, 1.833), (-0.2662, -0.1937, 1.712), (-0.2662, 0.06586, 1.712), (-0.2662, -0.1937, 1.833), (-0.2662, 0.06586, 1.833), (-0.1298, -0.1937, 2.113), (-0.1298, 0.06586, 2.113), (0.1298, 0.06586, 2.113), (0.1298, -0.1937, 2.113), (0.2542, 0.06586, 2.113), (0.2542, -0.1937, 2.113), (-0.2662, -0.1937, 2.113), (-0.2662, 0.06586, 2.113), (0.9897, 0.4866, -0.5072), (1.01, 0.4866, -0.3902), (1.01, -0.6144, -0.3902), (0.9897, -0.6144, -0.5072), (1.341, 0.4866, -0.4485), (1.32, 0.4866, -0.5656), (1.32, -0.6144, -0.5656), (1.341, -0.6144, -0.4485), (1.0, 0.4872, -0.04169), (1.0, -0.6212, -0.04169), (1.01, 0.4845, -0.4024), (1.01, -0.6182, -0.4024), (1.0, -0.6049, 0.7978), (1.0, 0.4825, 0.7978), (0.2542, 1.281, 1.833), (0.1298, 1.281, 1.833), (-0.2662, 1.281, 1.833), (-0.1298, 1.281, 1.833), (0.2542, 1.281, 2.113), (0.1298, 1.281, 2.113), (-0.2662, 1.281, 2.113), (-0.1298, 1.281, 2.113), (0.2542, -1.223, 1.833), (0.1298, -1.223, 1.833), (-0.1298, -1.223, 1.833), (-0.2662, -1.223, 1.833), (0.2542, -1.223, 2.113), (0.1298, -1.223, 2.113), (-0.1298, -1.223, 2.113), (-0.2662, -1.223, 2.113)], [], [(32, 48, 93, 94), (34, 64, 124, 127), (77, 61, 79, 81), (65, 9, 18, 4), (7, 17, 50, 60), (12, 14, 15, 13, 44, 46, 47, 45, 28, 30, 31, 29, 0), (88, 19, 21, 20), (19, 23, 24, 21), (17, 22, 24, 23), (22, 26, 27, 24), (18, 25, 27, 26), (25, 20, 21, 27), (21, 24, 27), (90, 35, 37, 36), (35, 39, 40, 37), (33, 38, 40, 39), (38, 42, 43, 40), (34, 41, 43, 42), (41, 36, 37, 43), (37, 40, 43), (89, 51, 53, 52), (51, 55, 56, 53), (49, 54, 56, 55), (54, 58, 59, 56), (50, 57, 59, 58), (57, 52, 53, 59), (53, 56, 59), (87, 88, 20, 10), (10, 20, 25, 11), (11, 25, 18, 9), (75, 13, 15, 71), (71, 15, 14, 73), (73, 14, 12, 72), (88, 89, 52, 19), (19, 52, 57, 23), (23, 57, 50, 17), (76, 45, 47, 70), (70, 47, 46, 69), (69, 46, 44, 68), (89, 90, 36, 51), (51, 36, 41, 55), (55, 41, 34, 127, 128, 49), (77, 29, 31, 74), (74, 31, 30, 67), (67, 30, 28, 66), (90, 87, 10, 35), (35, 10, 11, 39), (39, 11, 9, 33), (61, 33, 9, 65), (42, 63, 64, 34), (38, 62, 63, 42), (33, 61, 62, 38), (58, 1, 60, 50), (54, 2, 1, 58), (49, 3, 2, 54), (26, 5, 4, 18), (22, 6, 5, 26), (17, 7, 6, 22), (7, 60, 84, 85), (78, 65, 4, 72), (117, 118, 121, 122), (45, 76, 66, 28), (0, 78, 72, 12), (13, 75, 68, 44), (63, 67, 66, 64), (62, 74, 67, 63), (61, 77, 74, 62), (1, 69, 68, 60), (2, 70, 69, 1), (3, 76, 70, 2), (5, 73, 72, 4), (6, 71, 73, 5), (7, 75, 71, 6), (29, 77, 78, 0), (81, 79, 80, 82), (61, 65, 80, 79), (78, 77, 81, 82), (65, 78, 82, 80), (86, 85, 84, 83), (68, 75, 86, 83), (75, 7, 85, 86), (60, 68, 83, 84), (8, 16, 88, 87), (16, 48, 89, 88), (48, 32, 90, 89), (32, 8, 87, 90), (91, 94, 98, 95), (16, 8, 91, 92), (8, 32, 94, 91), (48, 16, 92, 93), (97, 96, 95, 98), (93, 92, 96, 97), (94, 93, 99, 100), (91, 95, 105, 103), (100, 99, 101, 102), (98, 94, 100, 102), (111, 101, 129, 133), (93, 97, 101, 99), (104, 103, 105, 106), (92, 91, 103, 104), (96, 92, 104, 106), (112, 110, 142, 141), (109, 110, 112, 111), (107, 108, 114, 113), (106, 105, 113, 114), (114, 108, 136, 135), (97, 98, 110, 109), (95, 96, 108, 107), (105, 95, 139, 140), (102, 101, 111, 112), (76, 3, 116, 115), (124, 64, 117, 126), (64, 66, 118, 117), (66, 76, 115, 118), (120, 119, 122, 121), (118, 115, 120, 121), (116, 125, 126, 117, 122, 119), (115, 116, 119, 120), (3, 123, 125, 116), (123, 124, 126, 125), (3, 49, 128, 123), (123, 128, 127, 124), (132, 131, 135, 136), (129, 130, 134, 133), (106, 114, 135, 131), (96, 106, 131, 132), (109, 111, 133, 134), (97, 109, 134, 130), (101, 97, 130, 129), (108, 96, 132, 136), (138, 137, 141, 142), (140, 139, 143, 144), (113, 105, 140, 144), (98, 102, 137, 138), (102, 112, 141, 137), (107, 113, 144, 143), (95, 107, 143, 139), (110, 98, 138, 142)])
_uv = me_cube_016.uv_layers.new(name='UVMap')
_uv.uv.foreach_set('vector', [0.3815, 0.1488, 0.3815, 0.1487, 0.3815, 0.1487, 0.3815, 0.1488, 0.3811, 0.149, 0.3808, 0.149, 0.3808, 0.1489, 0.3811, 0.1489, 0.3807, 0.1492, 0.3808, 0.1492, 0.3808, 0.1492, 0.3807, 0.1492, 0.3808, 0.147, 0.3811, 0.147, 0.3811, 0.1476, 0.3808, 0.1476, 0.3808, 0.1478, 0.3811, 0.1478, 0.3811, 0.1483, 0.3808, 0.1483, 0.3798, 0.1485, 0.3798, 0.1485, 0.3799, 0.1485, 0.3799, 0.1484, 0.3804, 0.1484, 0.3805, 0.1485, 0.3805, 0.1485, 0.3805, 0.1485, 0.3805, 0.149, 0.3805, 0.1491, 0.3805, 0.1491, 0.3804, 0.1491, 0.3798, 0.1491, 0.3818, 0.1485, 0.3818, 0.1485, 0.3819, 0.1485, 0.3819, 0.1485, 0.3818, 0.1485, 0.3818, 0.1484, 0.3819, 0.1484, 0.3819, 0.1485, 0.3811, 0.1478, 0.3811, 0.1478, 0.3812, 0.1478, 0.3812, 0.1478, 0.3811, 0.1478, 0.3811, 0.1477, 0.3812, 0.1477, 0.3812, 0.1478, 0.3811, 0.1476, 0.3812, 0.1476, 0.3812, 0.1477, 0.3811, 0.1477, 0.3819, 0.1485, 0.3819, 0.1485, 0.3819, 0.1485, 0.3819, 0.1485, 0.3819, 0.1485, 0.3819, 0.1484, 0.3819, 0.1485, 0.3813, 0.149, 0.3813, 0.1491, 0.3813, 0.1491, 0.3813, 0.149, 0.3813, 0.1491, 0.3813, 0.1491, 0.3813, 0.1491, 0.3813, 0.1491, 0.3811, 0.1492, 0.3811, 0.1492, 0.3812, 0.1492, 0.3812, 0.1492, 0.3811, 0.1492, 0.3811, 0.1491, 0.3812, 0.1491, 0.3812, 0.1492, 0.3811, 0.149, 0.3812, 0.149, 0.3812, 0.1491, 0.3811, 0.1491, 0.3812, 0.149, 0.3813, 0.149, 0.3813, 0.1491, 0.3812, 0.1491, 0.3813, 0.1491, 0.3813, 0.1491, 0.3812, 0.1491, 0.3813, 0.1485, 0.3813, 0.1485, 0.3813, 0.1485, 0.3813, 0.1485, 0.3813, 0.1485, 0.3812, 0.1485, 0.3812, 0.1485, 0.3813, 0.1485, 0.3811, 0.1485, 0.3811, 0.1485, 0.3812, 0.1485, 0.3812, 0.1485, 0.3811, 0.1485, 0.3811, 0.1484, 0.3812, 0.1484, 0.3812, 0.1485, 0.3811, 0.1483, 0.3812, 0.1483, 0.3812, 0.1484, 0.3811, 0.1484, 0.3813, 0.1484, 0.3813, 0.1485, 0.3813, 0.1485, 0.3813, 0.1484, 0.3813, 0.1485, 0.3812, 0.1485, 0.3813, 0.1484, 0.3818, 0.149, 0.3818, 0.1485, 0.3819, 0.1485, 0.3819, 0.1491, 0.3819, 0.1491, 0.3819, 0.1485, 0.3819, 0.1485, 0.3819, 0.1491, 0.3812, 0.1471, 0.3812, 0.1476, 0.3811, 0.1476, 0.3811, 0.147, 0.3807, 0.1478, 0.3805, 0.1478, 0.3805, 0.1478, 0.3807, 0.1478, 0.3807, 0.1478, 0.3805, 0.1478, 0.3805, 0.1477, 0.3807, 0.1477, 0.3807, 0.1477, 0.3805, 0.1477, 0.3805, 0.1476, 0.3807, 0.1476, 0.3818, 0.1485, 0.3813, 0.1485, 0.3813, 0.1485, 0.3818, 0.1485, 0.3818, 0.1485, 0.3813, 0.1485, 0.3813, 0.1484, 0.3818, 0.1484, 0.3812, 0.1478, 0.3812, 0.1483, 0.3811, 0.1483, 0.3811, 0.1478, 0.3807, 0.1485, 0.3805, 0.1485, 0.3805, 0.1485, 0.3807, 0.1485, 0.3807, 0.1485, 0.3805, 0.1485, 0.3805, 0.1484, 0.3807, 0.1484, 0.3807, 0.1484, 0.3805, 0.1484, 0.3805, 0.1483, 0.3807, 0.1483, 0.3813, 0.1485, 0.3813, 0.149, 0.3813, 0.149, 0.3813, 0.1485, 0.3813, 0.1485, 0.3813, 0.149, 0.3812, 0.149, 0.3812, 0.1485, 0.3812, 0.1485, 0.3812, 0.149, 0.3811, 0.149, 0.3811, 0.1489, 0.3811, 0.1487, 0.3811, 0.1485, 0.3807, 0.1492, 0.3805, 0.1492, 0.3805, 0.1492, 0.3807, 0.1492, 0.3807, 0.1492, 0.3805, 0.1492, 0.3805, 0.1491, 0.3807, 0.1491, 0.3807, 0.1491, 0.3805, 0.1491, 0.3805, 0.149, 0.3807, 0.149, 0.3813, 0.149, 0.3818, 0.149, 0.3819, 0.1491, 0.3813, 0.1491, 0.3813, 0.1491, 0.3819, 0.1491, 0.3819, 0.1491, 0.3813, 0.1491, 0.3812, 0.1492, 0.3812, 0.1498, 0.3811, 0.1498, 0.3811, 0.1492, 0.3808, 0.1492, 0.3811, 0.1492, 0.3811, 0.1498, 0.3808, 0.1498, 0.3811, 0.1491, 0.3808, 0.1491, 0.3808, 0.149, 0.3811, 0.149, 0.3811, 0.1492, 0.3808, 0.1492, 0.3808, 0.1491, 0.3811, 0.1491, 0.3811, 0.1492, 0.3808, 0.1492, 0.3808, 0.1492, 0.3811, 0.1492, 0.3811, 0.1484, 0.3808, 0.1484, 0.3808, 0.1483, 0.3811, 0.1483, 0.3811, 0.1485, 0.3808, 0.1485, 0.3808, 0.1484, 0.3811, 0.1484, 0.3811, 0.1485, 0.3808, 0.1485, 0.3808, 0.1485, 0.3811, 0.1485, 0.3811, 0.1477, 0.3808, 0.1477, 0.3808, 0.1476, 0.3811, 0.1476, 0.3811, 0.1478, 0.3808, 0.1478, 0.3808, 0.1477, 0.3811, 0.1477, 0.3811, 0.1478, 0.3808, 0.1478, 0.3808, 0.1478, 0.3811, 0.1478, 0.3808, 0.1478, 0.3808, 0.1483, 0.3808, 0.1483, 0.3808, 0.1478, 0.3807, 0.147, 0.3808, 0.147, 0.3808, 0.1476, 0.3807, 0.1476, 0.3808, 0.149, 0.3807, 0.149, 0.3807, 0.149, 0.3808, 0.149, 0.3805, 0.1485, 0.3807, 0.1485, 0.3807, 0.149, 0.3805, 0.149, 0.3805, 0.147, 0.3807, 0.147, 0.3807, 0.1476, 0.3805, 0.1476, 0.3805, 0.1478, 0.3807, 0.1478, 0.3807, 0.1483, 0.3805, 0.1483, 0.3808, 0.1491, 0.3807, 0.1491, 0.3807, 0.149, 0.3808, 0.149, 0.3808, 0.1492, 0.3807, 0.1492, 0.3807, 0.1491, 0.3808, 0.1491, 0.3808, 0.1492, 0.3807, 0.1492, 0.3807, 0.1492, 0.3808, 0.1492, 0.3808, 0.1484, 0.3807, 0.1484, 0.3807, 0.1483, 0.3808, 0.1483, 0.3808, 0.1485, 0.3807, 0.1485, 0.3807, 0.1484, 0.3808, 0.1484, 0.3808, 0.1485, 0.3807, 0.1485, 0.3807, 0.1485, 0.3808, 0.1485, 0.3808, 0.1477, 0.3807, 0.1477, 0.3807, 0.1476, 0.3808, 0.1476, 0.3808, 0.1478, 0.3807, 0.1478, 0.3807, 0.1477, 0.3808, 0.1477, 0.3808, 0.1478, 0.3807, 0.1478, 0.3807, 0.1478, 0.3808, 0.1478, 0.3805, 0.1492, 0.3807, 0.1492, 0.3807, 0.1498, 0.3805, 0.1498, 0.3807, 0.1492, 0.3808, 0.1492, 0.3808, 0.1498, 0.3807, 0.1498, 0.3808, 0.1492, 0.3808, 0.1498, 0.3808, 0.1498, 0.3808, 0.1492, 0.3807, 0.1498, 0.3807, 0.1492, 0.3807, 0.1492, 0.3807, 0.1498, 0.3808, 0.147, 0.3807, 0.147, 0.3807, 0.147, 0.3808, 0.147, 0.3807, 0.1478, 0.3808, 0.1478, 0.3808, 0.1483, 0.3807, 0.1483, 0.3807, 0.1483, 0.3807, 0.1478, 0.3807, 0.1478, 0.3807, 0.1483, 0.3807, 0.1478, 0.3808, 0.1478, 0.3808, 0.1478, 0.3807, 0.1478, 0.3808, 0.1483, 0.3807, 0.1483, 0.3807, 0.1483, 0.3808, 0.1483, 0.3816, 0.1488, 0.3816, 0.1487, 0.3818, 0.1485, 0.3818, 0.149, 0.3816, 0.1487, 0.3815, 0.1487, 0.3813, 0.1485, 0.3818, 0.1485, 0.3815, 0.1487, 0.3815, 0.1488, 0.3813, 0.149, 0.3813, 0.1485, 0.3815, 0.1488, 0.3816, 0.1488, 0.3818, 0.149, 0.3813, 0.149, 0.3816, 0.1488, 0.3815, 0.1488, 0.3815, 0.1488, 0.3816, 0.1488, 0.3816, 0.1487, 0.3816, 0.1488, 0.3816, 0.1488, 0.3816, 0.1487, 0.3816, 0.1488, 0.3815, 0.1488, 0.3815, 0.1488, 0.3816, 0.1488, 0.3815, 0.1487, 0.3816, 0.1487, 0.3816, 0.1487, 0.3815, 0.1487, 0.3815, 0.1487, 0.3816, 0.1487, 0.3816, 0.1488, 0.3815, 0.1488, 0.3815, 0.1487, 0.3816, 0.1487, 0.3816, 0.1487, 0.3815, 0.1487, 0.3815, 0.1488, 0.3815, 0.1487, 0.3815, 0.1487, 0.3815, 0.1488, 0.3816, 0.1488, 0.3816, 0.1488, 0.3816, 0.1488, 0.3816, 0.1488, 0.3815, 0.1488, 0.3815, 0.1487, 0.3815, 0.1487, 0.3815, 0.1488, 0.3815, 0.1488, 0.3815, 0.1488, 0.3815, 0.1488, 0.3815, 0.1488, 0.3815, 0.1487, 0.3815, 0.1487, 0.3815, 0.1487, 0.3815, 0.1487, 0.3815, 0.1487, 0.3815, 0.1487, 0.3815, 0.1487, 0.3815, 0.1487, 0.3816, 0.1487, 0.3816, 0.1488, 0.3816, 0.1488, 0.3816, 0.1487, 0.3816, 0.1487, 0.3816, 0.1488, 0.3816, 0.1488, 0.3816, 0.1487, 0.3816, 0.1487, 0.3816, 0.1487, 0.3816, 0.1487, 0.3816, 0.1487, 0.3815, 0.1488, 0.3815, 0.1488, 0.3815, 0.1488, 0.3815, 0.1488, 0.3815, 0.1487, 0.3815, 0.1488, 0.3815, 0.1488, 0.3815, 0.1487, 0.3816, 0.1488, 0.3816, 0.1487, 0.3816, 0.1487, 0.3816, 0.1488, 0.3816, 0.1487, 0.3816, 0.1488, 0.3816, 0.1488, 0.3816, 0.1487, 0.3816, 0.1487, 0.3816, 0.1487, 0.3816, 0.1487, 0.3816, 0.1487, 0.3815, 0.1487, 0.3815, 0.1488, 0.3815, 0.1488, 0.3815, 0.1487, 0.3816, 0.1488, 0.3816, 0.1487, 0.3816, 0.1487, 0.3816, 0.1488, 0.3816, 0.1488, 0.3816, 0.1488, 0.3816, 0.1488, 0.3816, 0.1488, 0.3815, 0.1488, 0.3815, 0.1487, 0.3815, 0.1487, 0.3815, 0.1488, 0.3807, 0.1485, 0.3808, 0.1485, 0.3808, 0.1486, 0.3807, 0.1486, 0.3808, 0.1489, 0.3808, 0.149, 0.3808, 0.149, 0.3808, 0.1489, 0.3808, 0.149, 0.3807, 0.149, 0.3807, 0.149, 0.3808, 0.149, 0.3807, 0.149, 0.3807, 0.1485, 0.3807, 0.1486, 0.3807, 0.149, 0.3807, 0.1486, 0.3808, 0.1486, 0.3808, 0.149, 0.3807, 0.149, 0.3807, 0.149, 0.3807, 0.1486, 0.3807, 0.1486, 0.3807, 0.149, 0.3808, 0.1486, 0.3808, 0.1487, 0.3808, 0.1489, 0.3808, 0.149, 0.3808, 0.149, 0.3808, 0.1486, 0.3807, 0.1486, 0.3808, 0.1486, 0.3808, 0.1486, 0.3807, 0.1486, 0.3808, 0.1485, 0.3808, 0.1487, 0.3808, 0.1487, 0.3808, 0.1486, 0.01752, 0.008081, 0.01752, 0.008242, 0.01747, 0.008226, 0.01747, 0.008097, 0.3808, 0.1485, 0.3811, 0.1485, 0.3811, 0.1487, 0.3808, 0.1487, 0.01752, 0.008081, 0.01782, 0.008081, 0.01782, 0.008242, 0.01752, 0.008242, 0.3816, 0.1487, 0.3816, 0.1487, 0.3816, 0.1487, 0.3816, 0.1487, 0.3815, 0.1487, 0.3815, 0.1487, 0.3815, 0.1487, 0.3815, 0.1487, 0.3816, 0.1487, 0.3816, 0.1487, 0.3816, 0.1487, 0.3816, 0.1487, 0.3816, 0.1487, 0.3816, 0.1487, 0.3816, 0.1487, 0.3816, 0.1487, 0.3815, 0.1487, 0.3815, 0.1487, 0.3815, 0.1487, 0.3815, 0.1487, 0.3815, 0.1487, 0.3815, 0.1487, 0.3815, 0.1487, 0.3815, 0.1487, 0.3815, 0.1487, 0.3815, 0.1487, 0.3815, 0.1487, 0.3815, 0.1487, 0.3816, 0.1487, 0.3816, 0.1487, 0.3816, 0.1487, 0.3816, 0.1487, 0.3815, 0.1488, 0.3815, 0.1488, 0.3815, 0.1488, 0.3815, 0.1488, 0.3816, 0.1488, 0.3816, 0.1488, 0.3816, 0.1488, 0.3816, 0.1488, 0.3816, 0.1488, 0.3816, 0.1488, 0.3816, 0.1488, 0.3816, 0.1488, 0.3815, 0.1488, 0.3815, 0.1488, 0.3815, 0.1488, 0.3815, 0.1488, 0.3815, 0.1488, 0.3815, 0.1488, 0.3815, 0.1488, 0.3815, 0.1488, 0.3816, 0.1488, 0.3816, 0.1488, 0.3816, 0.1488, 0.3816, 0.1488, 0.3816, 0.1488, 0.3816, 0.1488, 0.3816, 0.1488, 0.3816, 0.1488, 0.3815, 0.1488, 0.3815, 0.1488, 0.3815, 0.1488, 0.3815, 0.1488])
me_cube_016.materials.append(mat_material)
me_cube_016.update()
me_cube_017 = bpy.data.meshes.new('Cube.017')
me_cube_017.from_pydata([(-1.0, -1.0, -1.0), (-1.0, -1.0, 1.0), (-1.0, 1.0, -1.0), (-1.0, 1.0, 1.0), (1.0, -1.0, -1.0), (1.0, -1.0, 1.0), (1.0, 1.0, -1.0), (1.0, 1.0, 1.0), (1.0, 0.0, 0.93), (-1.0, 0.0, 1.0), (0.0, 1.0, 1.0), (0.0, -1.0, 1.0), (0.0, 0.0, 1.248), (0.5, 1.0, 1.0), (0.5, -1.0, 1.0), (0.4273, -0.07082, 0.9504), (0.75, 1.0, 1.0), (0.75, -1.0, 1.0), (0.75, 0.0, 0.7235), (1.0, -0.5, 1.0), (-1.0, -0.5, 1.0), (0.0, -0.5, 0.7497), (0.564, -0.5704, 0.9834), (0.687, -0.5546, 0.9526), (1.0, -0.25, 0.9801), (-1.0, -0.25, 1.056), (0.0, -0.25, 1.0), (0.4363, -0.1792, 1.001), (0.75, -0.25, 0.9213), (1.0, 0.5, 1.05), (-1.0, 0.5, 1.0), (-0.06637, 0.4314, 0.6692), (0.5, 0.5, 1.05), (0.75, 0.5, 1.197), (1.0, 0.25, 1.0), (-1.0, 0.25, 1.092), (-0.04905, 0.3097, 0.967), (0.5, 0.25, 1.0), (0.75, 0.25, 1.0), (1.0, 0.75, 1.0), (-1.0, 0.75, 1.0), (0.0, 0.75, 1.0), (0.5, 0.75, 1.0), (0.75, 0.75, 1.0), (-0.5, 1.0, 1.0), (-0.5, -1.0, 1.0), (-0.5, 0.0, 1.0), (-0.5, -0.5, 1.043), (-0.5, -0.25, 1.056), (-0.5, 0.5, 1.0), (-0.5, 0.25, 0.9585), (-0.5, 0.75, 0.7699), (-0.25, 1.0, 1.0), (-0.25, -1.0, 1.0), (-0.25, 0.0, 1.063), (-0.25, -0.5, 1.098), (-0.25, -0.25, 1.0), (-0.1894, 0.4649, 0.8888), (-0.2046, 0.2741, 0.9149), (-0.25, 0.75, 0.9417), (0.25, 1.0, 1.0), (0.25, -1.0, 1.0), (0.3228, -0.07154, 1.039), (0.25, -0.5, 0.9262), (0.3138, -0.1785, 0.9823), (0.25, 0.5, 0.8882), (0.25, 0.25, 1.0), (0.25, 0.75, 1.0), (-0.75, 1.0, 1.0), (-0.75, -1.0, 1.0), (-0.75, 0.0, 1.0), (-0.75, -0.5, 1.0), (-0.75, -0.25, 1.22), (-0.75, 0.5, 1.0), (-0.75, 0.25, 1.331), (-0.75, 0.75, 0.9417), (1.0, -0.75, 1.0), (-1.0, -0.75, 1.0), (0.0, -0.75, 1.0), (0.5728, -0.6777, 0.8543), (0.6783, -0.6934, 0.9552), (-0.5, -0.75, 1.347), (-0.25, -0.75, 1.088), (0.25, -0.75, 0.948), (-0.75, -0.75, 1.088), (-0.2094, 0.7288, 0.8987), (-0.1949, 0.5306, 0.8886), (-0.05999, 0.5634, 0.6538), (-0.04345, 0.6939, 0.9681), (0.0, 0.25, 1.0), (0.0, 0.5, 0.5585), (-0.25, 0.5, 0.8882), (-0.25, 0.25, 0.9669), (-0.4449, -0.5745, 1.064), (-0.424, -0.6713, 1.27), (-0.3228, -0.7024, 1.089), (-0.3025, -0.5428, 1.145), (0.5, -0.75, 0.7948), (0.5, -0.5, 1.0), (0.75, -0.75, 0.948), (0.75, -0.5, 1.0), (0.25, 0.0, 1.063), (0.5, 0.0, 0.93), (0.5, -0.25, 0.9801), (0.25, -0.25, 1.0)], [], [(99, 17, 5, 76), (38, 18, 8, 34), (92, 54, 12, 89), (82, 53, 11, 78), (66, 101, 102, 37), (83, 61, 14, 97), (37, 102, 18, 38), (97, 14, 17, 99), (103, 98, 100, 28), (104, 63, 98, 103), (56, 55, 21, 26), (28, 100, 19, 24), (18, 28, 24, 8), (54, 56, 26, 12), (62, 64, 27, 15), (102, 103, 28, 18), (42, 32, 33, 43), (67, 65, 32, 42), (85, 86, 87, 88), (43, 33, 29, 39), (32, 37, 38, 33), (65, 66, 37, 32), (57, 58, 36, 31), (33, 38, 34, 29), (16, 43, 39, 7), (52, 59, 41, 10), (60, 67, 42, 13), (13, 42, 43, 16), (68, 75, 51, 44), (73, 74, 50, 49), (75, 73, 49, 51), (70, 72, 48, 46), (72, 71, 47, 48), (84, 69, 45, 81), (74, 70, 46, 50), (44, 51, 59, 52), (49, 50, 92, 91), (51, 49, 91, 59), (46, 48, 56, 54), (48, 47, 55, 56), (81, 45, 53, 82), (50, 46, 54, 92), (10, 41, 67, 60), (90, 89, 66, 65), (41, 90, 65, 67), (12, 26, 104, 101), (26, 21, 63, 104), (78, 11, 61, 83), (89, 12, 101, 66), (35, 9, 70, 74), (77, 1, 69, 84), (25, 20, 71, 72), (9, 25, 72, 70), (40, 30, 73, 75), (30, 35, 74, 73), (3, 40, 75, 68), (20, 77, 84, 71), (21, 78, 83, 63), (93, 94, 95, 96), (71, 84, 81, 47), (22, 79, 80, 23), (63, 83, 97, 98), (55, 82, 78, 21), (100, 99, 76, 19), (59, 91, 86, 85), (91, 90, 87, 86), (90, 41, 88, 87), (41, 59, 85, 88), (31, 36, 89, 90), (57, 31, 90, 91), (36, 58, 92, 89), (58, 57, 91, 92), (47, 81, 94, 93), (81, 82, 95, 94), (82, 55, 96, 95), (55, 47, 93, 96), (79, 22, 98, 97), (23, 80, 99, 100), (22, 23, 100, 98), (80, 79, 97, 99), (62, 15, 102, 101), (15, 27, 103, 102), (27, 64, 104, 103), (64, 62, 101, 104)])
me_cube_017.polygons.foreach_set('use_smooth', [True] * 84)
_uv = me_cube_017.uv_layers.new(name='UVMap')
_uv.uv.foreach_set('vector', [0.4739, 0.4185, 0.4739, 0.4185, 0.4739, 0.4185, 0.4739, 0.4185, 0.4739, 0.4185, 0.4739, 0.4185, 0.4739, 0.4185, 0.4739, 0.4185, 0.4739, 0.4185, 0.4739, 0.4185, 0.4739, 0.4185, 0.4739, 0.4185, 0.2507, 0.1766, 0.2507, 0.1766, 0.2507, 0.1766, 0.2507, 0.1766, 0.4739, 0.4185, 0.4739, 0.4185, 0.4739, 0.4185, 0.4739, 0.4185, 0.4739, 0.4185, 0.4739, 0.4185, 0.4739, 0.4185, 0.4739, 0.4185, 0.4739, 0.4185, 0.4739, 0.4185, 0.4739, 0.4185, 0.4739, 0.4185, 0.4739, 0.4185, 0.4739, 0.4185, 0.4739, 0.4185, 0.4739, 0.4185, 0.4739, 0.4185, 0.4739, 0.4185, 0.4739, 0.4185, 0.4739, 0.4185, 0.4739, 0.4185, 0.4739, 0.4185, 0.4739, 0.4185, 0.4739, 0.4185, 0.4739, 0.4185, 0.4739, 0.4185, 0.4739, 0.4185, 0.4739, 0.4185, 0.4739, 0.4185, 0.4739, 0.4185, 0.4739, 0.4185, 0.4739, 0.4185, 0.4739, 0.4185, 0.4739, 0.4185, 0.4739, 0.4185, 0.4739, 0.4185, 0.4739, 0.4185, 0.4739, 0.4185, 0.4739, 0.4185, 0.4739, 0.4185, 0.4739, 0.4185, 0.4739, 0.4185, 0.4739, 0.4185, 0.4739, 0.4185, 0.4739, 0.4185, 0.4739, 0.4185, 0.4739, 0.4185, 0.4739, 0.4185, 0.4739, 0.4185, 0.4739, 0.4185, 0.4739, 0.4185, 0.4739, 0.4185, 0.4739, 0.4185, 0.4739, 0.4185, 0.4739, 0.4185, 0.4739, 0.4185, 0.4739, 0.4185, 0.4739, 0.4185, 0.4739, 0.4185, 0.4739, 0.4185, 0.4739, 0.4185, 0.4739, 0.4185, 0.4739, 0.4185, 0.4739, 0.4185, 0.4739, 0.4185, 0.4739, 0.4185, 0.4739, 0.4185, 0.4739, 0.4185, 0.4739, 0.4185, 0.4739, 0.4185, 0.4739, 0.4185, 0.4739, 0.4185, 0.4739, 0.4185, 0.4739, 0.4185, 0.4739, 0.4185, 0.4739, 0.4185, 0.4739, 0.4185, 0.4739, 0.4185, 0.4739, 0.4185, 0.4739, 0.4185, 0.2491, 0.1782, 0.2491, 0.1782, 0.2491, 0.1782, 0.2491, 0.1782, 0.4739, 0.4185, 0.4739, 0.4185, 0.4739, 0.4185, 0.4739, 0.4185, 0.4739, 0.4185, 0.4739, 0.4185, 0.4739, 0.4185, 0.4739, 0.4185, 0.4739, 0.4185, 0.4739, 0.4185, 0.4739, 0.4185, 0.4739, 0.4185, 0.4739, 0.4185, 0.4739, 0.4185, 0.4739, 0.4185, 0.4739, 0.4185, 0.4739, 0.4185, 0.4739, 0.4185, 0.4739, 0.4185, 0.4739, 0.4185, 0.4739, 0.4185, 0.4739, 0.4185, 0.4739, 0.4185, 0.4739, 0.4185, 0.4739, 0.4185, 0.4739, 0.4185, 0.4739, 0.4185, 0.4739, 0.4185, 0.4739, 0.4185, 0.4739, 0.4185, 0.4739, 0.4185, 0.4739, 0.4185, 0.4739, 0.4185, 0.4739, 0.4185, 0.4739, 0.4185, 0.4739, 0.4185, 0.4739, 0.4185, 0.4739, 0.4185, 0.4739, 0.4185, 0.4739, 0.4185, 0.4739, 0.4185, 0.4739, 0.4185, 0.4739, 0.4185, 0.4739, 0.4185, 0.4739, 0.4185, 0.4739, 0.4185, 0.4739, 0.4185, 0.4739, 0.4185, 0.4739, 0.4185, 0.4739, 0.4185, 0.4739, 0.4185, 0.4739, 0.4185, 0.4739, 0.4185, 0.4739, 0.4185, 0.4739, 0.4185, 0.4739, 0.4185, 0.4739, 0.4185, 0.4739, 0.4185, 0.4739, 0.4185, 0.4739, 0.4185, 0.4739, 0.4185, 0.4739, 0.4185, 0.4739, 0.4185, 0.4739, 0.4185, 0.4739, 0.4185, 0.4739, 0.4185, 0.4739, 0.4185, 0.4739, 0.4185, 0.4739, 0.4185, 0.4739, 0.4185, 0.4739, 0.4185, 0.4739, 0.4185, 0.4739, 0.4185, 0.4739, 0.4185, 0.4739, 0.4185, 0.4739, 0.4185, 0.4739, 0.4185, 0.4739, 0.4185, 0.4739, 0.4185, 0.4739, 0.4185, 0.4739, 0.4185, 0.4739, 0.4185, 0.4739, 0.4185, 0.4739, 0.4185, 0.4739, 0.4185, 0.4739, 0.4185, 0.4739, 0.4185, 0.4739, 0.4185, 0.4739, 0.4185, 0.4739, 0.4185, 0.4739, 0.4185, 0.4739, 0.4185, 0.4739, 0.4185, 0.4739, 0.4185, 0.4739, 0.4185, 0.4739, 0.4185, 0.4739, 0.4185, 0.4739, 0.4185, 0.4739, 0.4185, 0.4739, 0.4185, 0.4739, 0.4185, 0.4739, 0.4185, 0.4739, 0.4185, 0.4739, 0.4185, 0.4739, 0.4185, 0.4739, 0.4185, 0.4739, 0.4185, 0.4739, 0.4185, 0.4739, 0.4185, 0.4739, 0.4185, 0.4739, 0.4185, 0.4739, 0.4185, 0.4739, 0.4185, 0.4739, 0.4185, 0.4739, 0.4185, 0.4739, 0.4185, 0.4739, 0.4185, 0.4739, 0.4185, 0.4739, 0.4185, 0.4739, 0.4185, 0.4739, 0.4185, 0.4739, 0.4185, 0.4739, 0.4185, 0.4739, 0.4185, 0.4739, 0.4185, 0.4739, 0.4185, 0.4739, 0.4185, 0.4739, 0.4185, 0.4739, 0.4185, 0.4739, 0.4185, 0.4739, 0.4185, 0.4739, 0.4185, 0.3111, 0.3859, 0.3111, 0.3859, 0.3111, 0.3859, 0.3111, 0.3859, 0.4739, 0.4185, 0.4739, 0.4185, 0.4739, 0.4185, 0.4739, 0.4185, 0.3111, 0.3859, 0.3111, 0.3859, 0.3111, 0.3859, 0.3111, 0.3859, 0.4739, 0.4185, 0.4739, 0.4185, 0.4739, 0.4185, 0.4739, 0.4185, 0.4739, 0.4185, 0.4739, 0.4185, 0.4739, 0.4185, 0.4739, 0.4185, 0.4739, 0.4185, 0.4739, 0.4185, 0.4739, 0.4185, 0.4739, 0.4185, 0.4739, 0.4185, 0.4739, 0.4185, 0.4739, 0.4185, 0.4739, 0.4185, 0.3111, 0.3859, 0.3111, 0.3859, 0.3111, 0.3859, 0.3111, 0.3859, 0.4739, 0.4185, 0.4739, 0.4185, 0.4739, 0.4185, 0.4739, 0.4185, 0.4739, 0.4185, 0.4739, 0.4185, 0.4739, 0.4185, 0.4739, 0.4185, 0.4739, 0.4185, 0.4739, 0.4185, 0.4739, 0.4185, 0.4739, 0.4185, 0.3111, 0.3859, 0.3111, 0.3859, 0.3111, 0.3859, 0.3111, 0.3859, 0.4739, 0.4185, 0.4739, 0.4185, 0.4739, 0.4185, 0.4739, 0.4185, 0.4739, 0.4185, 0.4739, 0.4185, 0.4739, 0.4185, 0.4739, 0.4185, 0.4739, 0.4185, 0.4739, 0.4185, 0.4739, 0.4185, 0.4739, 0.4185, 0.4739, 0.4185, 0.4739, 0.4185, 0.4739, 0.4185, 0.4739, 0.4185, 0.4739, 0.4185, 0.4739, 0.4185, 0.4739, 0.4185, 0.4739, 0.4185, 0.4739, 0.4185, 0.4739, 0.4185, 0.4739, 0.4185, 0.4739, 0.4185, 0.4739, 0.4185, 0.4739, 0.4185, 0.4739, 0.4185, 0.4739, 0.4185, 0.4739, 0.4185, 0.4739, 0.4185, 0.4739, 0.4185, 0.4739, 0.4185, 0.4739, 0.4185, 0.4739, 0.4185, 0.4739, 0.4185, 0.4739, 0.4185, 0.4739, 0.4185, 0.4739, 0.4185, 0.4739, 0.4185, 0.4739, 0.4185, 0.4693, 0.4262, 0.4693, 0.4262, 0.4693, 0.4262, 0.4693, 0.4262, 0.4739, 0.4185, 0.4739, 0.4185, 0.4739, 0.4185, 0.4739, 0.4185, 0.4739, 0.4185, 0.4739, 0.4185, 0.4739, 0.4185, 0.4739, 0.4185, 0.3111, 0.3859, 0.3111, 0.3859, 0.3111, 0.3859, 0.3111, 0.3859])
me_cube_017.materials.append(mat_material)
me_cube_017.update()

# ---- objects
ob_cube = bpy.data.objects.new('Cube', me_cube_001)
ob_cube_001 = bpy.data.objects.new('Cube.001', me_cube_002)
ob_cube_002 = bpy.data.objects.new('Cube.002', me_cube_004)
ob_cube_004 = bpy.data.objects.new('Cube.004', me_cube_007)
ob_cube_006 = bpy.data.objects.new('Cube.006', me_cube_011)
ob_cube_003 = bpy.data.objects.new('Cube.003', me_cube_015)
ob_cube_005 = bpy.data.objects.new('Cube.005', me_cube_016)
ob_cube_007 = bpy.data.objects.new('Cube.007', me_cube_017)

# ---- transforms, parenting, visibility, modifiers, constraints
ob_cube.location = (0.0, 0.0, 0.0)
ob_cube.scale = (3.177, 7.383, 0.8989)
ob_cube_001.location = (-15.28, -5.503, 0.9098)
ob_cube_001.scale = (0.1513, 0.1513, 0.1513)
ob_cube_002.location = (-15.28, -5.503, 0.9098)
ob_cube_002.scale = (0.1513, 0.1513, 0.1513)
ob_cube_004.location = (-13.01, -4.294, 0.9098)
ob_cube_004.scale = (0.1513, 0.1513, 0.1513)
ob_cube_006.location = (-26.39, -6.963, 1.727)
ob_cube_006.rotation_euler = (0.0, -0.0, 3.142)
ob_cube_006.scale = (0.3433, 0.3433, 0.3433)
ob_cube_003.location = (0.0, 0.0, 0.0)
ob_cube_003.scale = (3.177, 7.383, 0.8989)
ob_cube_005.location = (-38.52, 0.0, 1.952)
ob_cube_005.scale = (2.342, 6.325, 2.342)
ob_cube_007.location = (-6.911, 0.0, 0.0)
ob_cube_007.scale = (3.744, 7.331, 0.8827)
_m = ob_cube_007.modifiers.new('Auto Smooth', 'NODES')
_m.node_group = ng_auto_smooth
_gi = [s.identifier for s in ng_auto_smooth.interface.items_tree if s.item_type == 'SOCKET' and s.in_out == 'INPUT']
_m[_gi[1]] = 1.075  # Angle

# ---- collection membership
col_collection.objects.link(ob_cube)
col_collection.objects.link(ob_cube_001)
col_collection.objects.link(ob_cube_002)
col_collection.objects.link(ob_cube_004)
col_collection.objects.link(ob_cube_006)
col_collection.objects.link(ob_cube_003)
col_collection.objects.link(ob_cube_005)
col_collection.objects.link(ob_cube_007)

# ---- scene / render settings (as saved in the file)
scene.frame_start = 1; scene.frame_end = 250; scene.frame_set(1)
scene.render.engine = 'BLENDER_EEVEE_NEXT'
scene.cycles.sampling_pattern = 'TABULATED_SOBOL'
scene.view_settings.view_transform = 'Filmic'
bpy.context.view_layer.update()

# ---- added for rendering (the .blend has no active camera and no usable light): camera, sun
cam_auto = bpy.data.cameras.new('AutoCamera')
cam_auto.lens = 50.0
cam_auto.sensor_width = 36.0
cam_auto.clip_end = 1000.0
ob_auto_camera = bpy.data.objects.new('AutoCamera', cam_auto)
scene.collection.objects.link(ob_auto_camera)
ob_auto_camera.location = (26.87, -56.3896, 39.2674)
ob_auto_camera.rotation_euler = (1.09748, -7.21219e-08, 0.694738)
scene.camera = ob_auto_camera
light_auto_sun = bpy.data.lights.new('AutoSun', 'SUN')
light_auto_sun.energy = 3.0
light_auto_sun.angle = 0.0523599
ob_auto_sun = bpy.data.objects.new('AutoSun', light_auto_sun)
scene.collection.objects.link(ob_auto_sun)
ob_auto_sun.rotation_euler = (0.872665, 0.174533, 0.523599)
bpy.context.view_layer.update()
